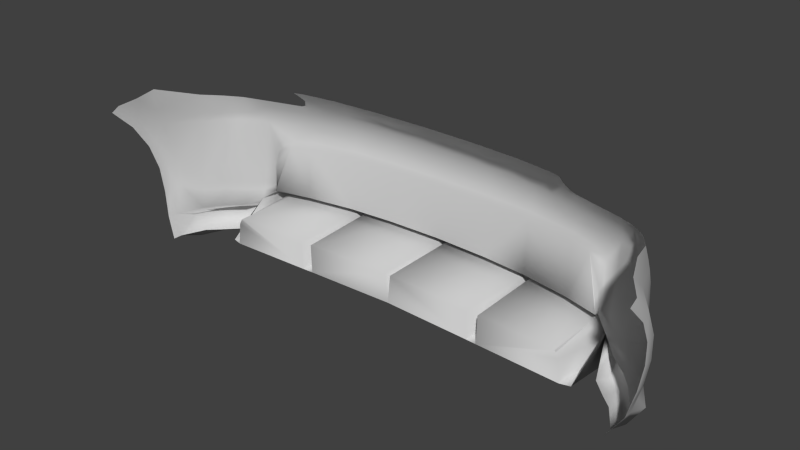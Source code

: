 # Source: sivy_1.blend  (saved by Blender 2.60.0; exported with 4.5.12 LTS)
import bpy
from mathutils import Matrix  # noqa: F401  (used for matrix-valued properties, if any)

bpy.ops.wm.read_factory_settings(use_empty=True)
scene = bpy.context.scene
scene.name = 'Scene'

# ---- collections
col_collection_1 = bpy.data.collections.new('Collection 1'); scene.collection.children.link(col_collection_1)

# ---- materials (node trees are filled in below, after node groups)
mat_01___default = bpy.data.materials.new('01___Default')
mat_01___default.alpha_threshold = 0.0
mat_01___default.use_transparent_shadow = False
mat_01___default.diffuse_color = (0.5882, 0.5882, 0.5882, 1.0)
mat_01___default.specular_color = (0.0, 0.0, 0.0)
mat_01___default.roughness = 0.5
mat_01___default.specular_intensity = 1.0
mat_01___default.line_color = (0.0, 0.0, 0.0, 1.0)

# ---- material node trees

# ---- world
world_world = bpy.data.worlds.new('World'); scene.world = world_world
world_world.color = (0.05088, 0.05088, 0.05088)
world_world.use_sun_shadow = False
world_world.sun_shadow_jitter_overblur = 0.0
world_world.cycles.sampling_method = 'MANUAL'
world_world.cycles.sample_map_resolution = 256

# ---- meshes
me_bumr02 = bpy.data.meshes.new('BumR02')
me_bumr02.from_pydata([(-0.6401, -0.2356, -2.066), (-0.6369, -0.2339, -2.054), (-0.5158, -0.2409, -2.096), (-0.327, -0.2692, -2.18), (-0.1903, -0.2694, -2.19), (-0.314, -0.2715, -1.891), (-0.009, -0.2719, -1.904), (-0.009, -0.2699, -2.196), (-0.6747, -0.3702, -1.886), (-0.6541, -0.3773, -2.029), (-0.6404, -0.3704, -1.877), (-0.6812, -0.3773, -2.017), (-0.6503, -0.3255, -2.08), (-0.6746, -0.3243, -2.068), (-0.6465, -0.2907, -2.098), (-0.6679, -0.2713, -2.095), (-0.6373, -0.2739, -2.11), (-0.655, -0.2516, -2.109), (-0.6191, -0.2689, -2.116), (-0.5343, -0.269, -2.139), (-0.6851, -0.2714, -2.038), (-0.3492, -0.241, -2.125), (-0.3484, -0.2411, -2.145), (-0.3501, -0.2519, -2.178), (-0.328, -0.2519, -2.18), (-0.3486, -0.2691, -2.178), (-0.3271, -0.3176, -2.162), (-0.5334, -0.2517, -2.139), (-0.1881, -0.252, -2.19), (0.0, -0.252, -2.196), (0.0, -0.2411, -2.145), (0.1881, -0.252, -2.19), (0.1881, -0.2411, -2.139), (0.3484, -0.2411, -2.145), (0.3492, -0.241, -2.125), (-0.1881, -0.2411, -2.139), (0.009, -0.2699, -2.196), (-0.009, -0.3239, -2.176), (0.009, -0.3239, -2.176), (-0.009, -0.3643, -2.146), (0.009, -0.3643, -2.146), (0.1903, -0.2694, -2.19), (0.328, -0.2519, -2.18), (0.3501, -0.2519, -2.178), (0.5158, -0.2409, -2.096), (0.5334, -0.2517, -2.139), (0.6401, -0.2356, -2.066), (0.655, -0.2516, -2.109), (0.6851, -0.2714, -2.038), (0.6679, -0.2713, -2.095), (0.3119, -0.3704, -1.891), (0.3488, -0.3658, -2.122), (0.3481, -0.3704, -1.889), (0.3272, -0.3659, -2.123), (0.3487, -0.3175, -2.16), (0.3271, -0.3176, -2.162), (0.3486, -0.2691, -2.178), (0.327, -0.2692, -2.18), (0.5343, -0.269, -2.139), (0.6404, -0.3704, -1.877), (0.6541, -0.3773, -2.029), (0.6747, -0.3702, -1.886), (0.6812, -0.3773, -2.017), (0.6503, -0.3255, -2.08), (0.6746, -0.3243, -2.068), (0.6465, -0.2907, -2.098), (0.6373, -0.2739, -2.11), (0.6191, -0.2689, -2.116), (0.0, -0.3705, -1.903), (-0.3119, -0.3704, -1.891), (-0.6328, -0.293, -1.878), (-0.6236, -0.2761, -1.878), (-0.6191, -0.2711, -1.878), (-0.3512, -0.2715, -1.889), (-0.3481, -0.3704, -1.889), (-0.3488, -0.3658, -2.122), (-0.3272, -0.3659, -2.123), (-0.3487, -0.3175, -2.16), (0.6369, -0.2339, -2.054), (0.314, -0.2715, -1.891), (0.009, -0.2719, -1.904), (0.6328, -0.293, -1.878), (0.6236, -0.2761, -1.878), (0.6191, -0.2711, -1.878), (0.3512, -0.2715, -1.889), (0.2468, -0.0871, -2.151), (0.2468, -0.2068, -2.151), (-0.2468, -0.0871, -2.151), (-0.2468, -0.2068, -2.151), (0.6366, -0.2289, -2.059), (0.5841, -0.061, -2.089), (0.6352, -0.1414, -2.062), (0.6292, -0.0933, -2.072), (0.6204, -0.0754, -2.078), (0.1881, -0.0492, -2.138), (0.1881, -0.2411, -2.139), (0.0, -0.0492, -2.142), (0.3492, -0.0491, -2.13), (0.5158, -0.0551, -2.106), (-0.3491, -0.0491, -2.13), (-0.3491, -0.241, -2.125), (-0.5158, -0.0551, -2.106), (-0.1881, -0.0492, -2.138), (-0.1881, -0.2411, -2.139), (0.0, -0.2411, -2.145), (-0.5841, -0.061, -2.089), (-0.6366, -0.2289, -2.059), (-0.6352, -0.1414, -2.062), (-0.6292, -0.0933, -2.072), (-0.6204, -0.0754, -2.078), (-0.642, -0.1378, -2.08), (-0.6326, -0.0861, -2.09), (-0.6406, -0.213, -2.07), (-0.5158, -0.0446, -2.124), (-0.3491, -0.0387, -2.148), (-0.1881, -0.0388, -2.156), (0.0, -0.0388, -2.16), (0.1881, -0.0388, -2.156), (-0.9451, 0.1153, -1.671), (-0.9457, 0.0265, -1.717), (-0.945, 0.1, -1.643), (-0.9458, 0.0516, -1.738), (-0.9382, -0.0566, -1.768), (-0.9382, -0.0507, -1.799), (-0.9276, -0.1416, -1.793), (-0.9276, -0.1418, -1.826), (-0.9134, -0.2274, -1.795), (-0.9134, -0.2276, -1.827), (-0.8931, -0.3131, -1.784), (-0.8931, -0.3133, -1.816), (-0.8513, -0.3777, -1.797), (-0.8032, -0.369, -1.869), (-0.8513, -0.3776, -1.766), (-0.9081, 0.1363, -1.716), (-0.9041, 0.0818, -1.777), (-0.9025, 0.0207, -1.815), (-0.8447, 0.0369, -1.933), (-0.8506, 0.0037, -1.933), (-0.8094, 0.0306, -1.992), (-0.81, 0.0034, -1.998), (-0.7787, 0.0281, -2.028), (-0.7791, 0.0032, -2.029), (-0.7404, 0.0018, -2.058), (-0.7412, -0.2127, -2.011), (-0.6889, -0.2123, -2.047), (-0.7407, -0.2446, -2.014), (-0.688, -0.2445, -2.051), (-0.7382, -0.2976, -1.992), (-0.715, -0.3666, -1.95), (-0.8857, 0.1582, -1.772), (-0.833, 0.1104, -1.918), (-0.8055, 0.1021, -1.963), (-0.7873, 0.098, -1.987), (-0.738, 0.0278, -2.057), (-0.6822, 0.027, -2.085), (-0.6822, 0.0, -2.086), (-0.5092, 0.0274, -2.126), (-0.5092, 0.0004, -2.127), (-0.3491, 0.0273, -2.155), (-0.3491, 0.0003, -2.155), (-0.188, 0.0272, -2.167), (-0.188, 0.0002, -2.166), (0.0, 0.0002, -2.169), (0.188, 0.0002, -2.166), (0.3491, 0.0003, -2.155), (0.3492, -0.0387, -2.148), (0.5092, 0.0004, -2.127), (0.5158, -0.0446, -2.124), (0.5841, -0.0506, -2.107), (-0.7388, 0.0938, -2.025), (-0.6842, 0.0581, -2.071), (-0.5054, 0.0604, -2.114), (-0.3491, 0.0605, -2.144), (-0.188, 0.0605, -2.157), (0.0, 0.0604, -2.16), (0.0, 0.0272, -2.17), (0.188, 0.0272, -2.167), (-0.6862, 0.0892, -2.052), (-0.5259, 0.0933, -2.09), (-0.5016, 0.0934, -2.096), (-0.3491, 0.0938, -2.124), (-0.4931, 0.1253, -2.072), (-0.3471, 0.165, -2.054), (-0.4654, 0.1634, -2.04), (-0.5084, 0.1009, -2.088), (-0.5841, -0.0506, -2.107), (-0.6204, -0.0645, -2.096), (-0.7976, -0.2149, -1.966), (-0.8452, -0.2183, -1.913), (-0.8983, -0.1359, -1.854), (-0.7975, -0.2425, -1.969), (-0.8441, -0.242, -1.911), (-0.894, -0.218, -1.851), (-0.7968, -0.3005, -1.943), (-0.8383, -0.3038, -1.898), (-0.7639, -0.3676, -1.903), (-0.188, 0.0938, -2.138), (-0.188, 0.1647, -2.064), (0.0, 0.0936, -2.141), (0.0, 0.1654, -2.067), (0.1879, 0.1647, -2.064), (0.188, 0.0938, -2.138), (0.3471, 0.165, -2.054), (0.3491, 0.0938, -2.124), (0.188, 0.0605, -2.157), (0.3491, 0.0273, -2.155), (0.3491, 0.0605, -2.144), (0.5092, 0.0274, -2.126), (0.6822, 0.0, -2.086), (0.6204, -0.0645, -2.096), (0.8513, -0.3776, -1.766), (0.8513, -0.3777, -1.797), (0.8931, -0.3131, -1.784), (0.8931, -0.3133, -1.816), (0.8032, -0.369, -1.869), (0.8383, -0.3038, -1.898), (0.7968, -0.3005, -1.943), (0.7975, -0.2425, -1.969), (0.7407, -0.2446, -2.014), (0.7412, -0.2127, -2.011), (0.6889, -0.2123, -2.047), (0.7404, 0.0018, -2.058), (0.6822, 0.027, -2.085), (0.5054, 0.0604, -2.114), (0.9134, -0.2276, -1.827), (0.9134, -0.2274, -1.795), (0.9276, -0.1418, -1.825), (0.9276, -0.1416, -1.793), (0.9382, -0.0507, -1.799), (0.9382, -0.0566, -1.768), (0.9458, 0.0516, -1.738), (0.9457, 0.0265, -1.717), (0.9451, 0.1153, -1.671), (0.945, 0.1, -1.643), (-0.502, 0.1622, -2.032), (0.6326, -0.0861, -2.09), (0.642, -0.1378, -2.08), (0.6406, -0.213, -2.07), (0.9081, 0.1363, -1.716), (0.9041, 0.0818, -1.777), (0.9025, 0.0207, -1.814), (0.8447, 0.0369, -1.933), (0.8506, 0.0037, -1.933), (0.8094, 0.0306, -1.992), (0.81, 0.0034, -1.998), (0.7787, 0.0281, -2.028), (0.7791, 0.0032, -2.029), (0.8857, 0.1582, -1.772), (0.833, 0.1104, -1.918), (0.738, 0.0278, -2.057), (0.7873, 0.098, -1.987), (0.8055, 0.1021, -1.963), (0.5084, 0.1009, -2.088), (0.5016, 0.0934, -2.096), (0.4931, 0.1253, -2.072), (0.5259, 0.0933, -2.09), (0.6842, 0.0581, -2.071), (0.4654, 0.1634, -2.04), (0.502, 0.1622, -2.032), (0.8983, -0.1359, -1.854), (0.8452, -0.2183, -1.913), (0.7976, -0.2149, -1.966), (0.894, -0.218, -1.851), (0.8441, -0.242, -1.911), (0.7388, 0.0938, -2.025), (0.6862, 0.0892, -2.052), (0.688, -0.2445, -2.051), (0.7382, -0.2976, -1.992), (0.7639, -0.3676, -1.903), (0.715, -0.3666, -1.95), (-0.8931, -0.347, -1.902), (-0.8513, -0.4114, -1.883), (0.3501, -0.2856, -2.264), (0.5334, -0.2854, -2.225), (-0.8032, -0.4027, -1.955), (-0.6191, -0.3026, -2.202), (-0.5343, -0.3027, -2.225), (0.8032, -0.4027, -1.955), (0.7639, -0.4013, -1.989), (0.009, -0.3036, -2.282), (0.009, -0.3576, -2.263), (0.3487, -0.3512, -2.246), (0.3486, -0.3028, -2.264), (-0.3486, -0.3028, -2.264), (0.6851, -0.3051, -2.124), (0.7382, -0.3313, -2.079), (0.1903, -0.3031, -2.276), (0.327, -0.3029, -2.266), (-0.8383, -0.3375, -1.985), (-0.655, -0.2853, -2.195), (-0.5334, -0.2854, -2.225), (-0.6465, -0.3244, -2.184), (-0.6373, -0.3076, -2.196), (-0.6851, -0.3051, -2.124), (-0.715, -0.4003, -2.036), (-0.328, -0.2856, -2.266), (-0.1881, -0.2857, -2.276), (0.5343, -0.3027, -2.225), (0.6191, -0.3026, -2.202), (0.655, -0.2853, -2.195), (0.6679, -0.305, -2.181), (-0.3501, -0.2856, -2.264), (-2.529e-08, -0.2857, -2.282), (0.7968, -0.3342, -2.029), (-0.3271, -0.3513, -2.248), (-0.3272, -0.3996, -2.209), (0.6746, -0.358, -2.154), (0.8513, -0.4114, -1.883), (0.8931, -0.347, -1.902), (-0.7382, -0.3313, -2.079), (0.8383, -0.3375, -1.985), (0.1881, -0.2857, -2.276), (0.328, -0.2856, -2.266), (0.3488, -0.3995, -2.208), (0.3272, -0.3996, -2.209), (0.3271, -0.3513, -2.248), (0.6812, -0.411, -2.103), (0.715, -0.4003, -2.036), (0.6541, -0.411, -2.115), (-0.3487, -0.3512, -2.246), (0.6503, -0.3592, -2.167), (-0.6503, -0.3592, -2.167), (-0.009, -0.3036, -2.282), (-0.009, -0.3576, -2.263), (-0.7639, -0.4013, -1.989), (-0.3488, -0.3995, -2.208), (-0.327, -0.3029, -2.266), (-0.6679, -0.305, -2.181), (-0.1903, -0.3031, -2.276), (-0.6812, -0.411, -2.103), (-0.6746, -0.358, -2.154), (-0.7968, -0.3342, -2.029), (0.6465, -0.3244, -2.184), (-0.6541, -0.411, -2.115), (-0.009, -0.398, -2.232), (0.009, -0.398, -2.232), (0.6373, -0.3076, -2.196)], [], [(0, 1, 2), (3, 4, 5), (4, 6, 5), (4, 7, 6), (8, 9, 10), (8, 11, 9), (8, 20, 11), (20, 13, 11), (20, 15, 13), (21, 22, 2), (22, 23, 2), (22, 24, 23), (20, 17, 15), (20, 0, 17), (0, 27, 17), (0, 2, 27), (2, 23, 27), (28, 30, 29), (30, 31, 29), (30, 32, 31), (32, 33, 31), (32, 34, 33), (24, 22, 28), (22, 35, 28), (22, 21, 35), (30, 28, 35), (31, 33, 42), (33, 43, 42), (33, 44, 43), (44, 45, 43), (44, 46, 45), (46, 47, 45), (46, 48, 47), (48, 49, 47), (50, 51, 52), (50, 53, 51), (59, 60, 61), (60, 62, 61), (62, 48, 61), (62, 64, 48), (64, 49, 48), (68, 69, 6), (69, 5, 6), (9, 12, 10), (12, 70, 10), (12, 14, 70), (14, 71, 70), (14, 16, 71), (16, 18, 71), (18, 72, 71), (18, 19, 72), (19, 25, 72), (73, 72, 25), (6, 7, 37), (74, 75, 69), (75, 76, 69), (71, 74, 70), (71, 72, 74), (72, 73, 74), (70, 74, 10), (74, 73, 77), (73, 25, 77), (69, 26, 5), (26, 3, 5), (75, 74, 77), (76, 26, 69), (68, 6, 39), (6, 37, 39), (78, 46, 44), (44, 33, 34), (79, 41, 57), (79, 80, 41), (80, 36, 41), (79, 50, 80), (50, 68, 80), (59, 63, 60), (59, 81, 63), (81, 65, 63), (81, 82, 65), (82, 66, 65), (82, 67, 66), (58, 83, 56), (58, 67, 83), (67, 82, 83), (83, 84, 56), (36, 80, 38), (83, 52, 84), (83, 82, 52), (82, 81, 52), (52, 81, 59), (52, 54, 84), (54, 56, 84), (57, 55, 79), (55, 50, 79), (52, 51, 54), (55, 53, 50), (38, 80, 40), (80, 68, 40), (85, 86, 87), (86, 88, 87), (89, 90, 91), (90, 92, 91), (90, 93, 92), (94, 95, 96), (94, 97, 95), (97, 34, 95), (97, 98, 34), (98, 44, 34), (98, 90, 44), (90, 78, 44), (90, 89, 78), (99, 100, 101), (99, 102, 100), (102, 103, 100), (102, 96, 103), (96, 104, 103), (96, 95, 104), (100, 2, 101), (2, 105, 101), (2, 1, 105), (1, 106, 105), (107, 105, 106), (107, 108, 105), (108, 109, 105), (108, 110, 111), (108, 107, 110), (107, 112, 110), (107, 106, 112), (101, 113, 99), (113, 114, 99), (99, 114, 102), (114, 115, 102), (115, 96, 102), (115, 116, 96), (116, 117, 96), (96, 117, 94), (0, 106, 1), (0, 112, 106), (118, 119, 120), (118, 121, 119), (121, 122, 119), (121, 123, 122), (123, 124, 122), (123, 125, 124), (125, 126, 124), (125, 127, 126), (127, 128, 126), (127, 129, 128), (129, 130, 128), (132, 128, 130), (133, 121, 118), (133, 134, 121), (134, 135, 121), (134, 136, 135), (136, 137, 135), (136, 138, 137), (138, 139, 137), (138, 140, 139), (140, 141, 139), (140, 142, 141), (142, 143, 141), (142, 144, 143), (144, 145, 143), (144, 146, 145), (146, 147, 145), (146, 20, 147), (149, 134, 133), (149, 150, 134), (150, 136, 134), (150, 138, 136), (151, 138, 150), (151, 152, 138), (152, 140, 138), (152, 153, 140), (153, 142, 140), (153, 154, 142), (154, 155, 142), (154, 156, 155), (156, 157, 155), (156, 158, 157), (158, 159, 157), (158, 160, 159), (160, 161, 159), (160, 162, 161), (162, 116, 161), (162, 163, 116), (163, 117, 116), (163, 164, 117), (164, 165, 117), (164, 166, 165), (166, 167, 165), (166, 168, 167), (169, 153, 152), (169, 170, 153), (170, 154, 153), (170, 171, 154), (171, 156, 154), (171, 172, 156), (172, 158, 156), (172, 173, 158), (173, 160, 158), (173, 174, 160), (174, 175, 160), (174, 176, 175), (176, 162, 175), (176, 163, 162), (177, 170, 169), (177, 178, 170), (178, 171, 170), (178, 179, 171), (179, 180, 171), (179, 181, 180), (181, 182, 180), (181, 183, 182), (178, 184, 179), (184, 181, 179), (162, 160, 175), (185, 157, 113), (157, 114, 113), (157, 159, 114), (159, 115, 114), (159, 161, 115), (161, 116, 115), (185, 155, 157), (185, 186, 155), (186, 111, 155), (146, 0, 20), (112, 0, 146), (146, 144, 112), (144, 110, 112), (144, 155, 110), (155, 111, 110), (144, 142, 155), (143, 187, 141), (187, 139, 141), (187, 188, 139), (188, 137, 139), (188, 189, 137), (189, 135, 137), (189, 123, 135), (123, 121, 135), (145, 190, 143), (190, 187, 143), (190, 191, 187), (191, 188, 187), (191, 192, 188), (192, 189, 188), (192, 125, 189), (125, 123, 189), (147, 193, 145), (193, 190, 145), (193, 194, 190), (194, 191, 190), (194, 192, 191), (125, 192, 127), (192, 129, 127), (192, 194, 129), (182, 196, 180), (182, 197, 196), (197, 198, 196), (197, 199, 198), (199, 200, 198), (200, 201, 198), (200, 202, 201), (202, 203, 201), (101, 185, 113), (101, 105, 185), (105, 186, 185), (105, 109, 186), (109, 111, 186), (109, 108, 111), (180, 172, 171), (180, 196, 172), (196, 173, 172), (196, 198, 173), (198, 174, 173), (198, 204, 174), (204, 176, 174), (204, 205, 176), (205, 164, 176), (205, 166, 164), (201, 204, 198), (201, 206, 204), (206, 205, 204), (206, 207, 205), (207, 166, 205), (207, 208, 166), (208, 168, 166), (208, 209, 168), (210, 211, 212), (211, 213, 212), (216, 217, 215), (216, 218, 217), (218, 219, 217), (218, 220, 219), (220, 221, 219), (220, 208, 221), (208, 222, 221), (208, 207, 222), (207, 223, 222), (207, 206, 223), (206, 203, 223), (206, 201, 203), (213, 224, 212), (224, 225, 212), (224, 226, 225), (226, 227, 225), (226, 228, 227), (228, 229, 227), (228, 230, 229), (230, 231, 229), (230, 232, 231), (232, 233, 231), (234, 183, 181), (235, 236, 92), (236, 91, 92), (236, 237, 91), (237, 89, 91), (98, 97, 167), (97, 165, 167), (97, 94, 165), (94, 117, 165), (89, 46, 78), (89, 237, 46), (232, 230, 238), (230, 239, 238), (230, 240, 239), (240, 241, 239), (240, 242, 241), (242, 243, 241), (242, 244, 243), (244, 245, 243), (244, 246, 245), (246, 221, 245), (246, 219, 221), (238, 239, 247), (239, 248, 247), (239, 241, 248), (241, 243, 248), (222, 249, 221), (249, 245, 221), (249, 250, 245), (250, 243, 245), (250, 251, 243), (251, 248, 243), (252, 253, 254), (252, 255, 253), (255, 223, 253), (255, 256, 223), (256, 222, 223), (256, 249, 222), (257, 254, 202), (254, 203, 202), (254, 253, 203), (253, 223, 203), (257, 258, 254), (228, 240, 230), (228, 259, 240), (259, 242, 240), (259, 260, 242), (260, 244, 242), (260, 261, 244), (261, 246, 244), (261, 219, 246), (226, 259, 228), (226, 262, 259), (262, 260, 259), (262, 263, 260), (263, 261, 260), (263, 217, 261), (217, 219, 261), (215, 262, 213), (262, 224, 213), (262, 226, 224), (217, 263, 215), (263, 262, 215), (176, 164, 163), (167, 168, 98), (168, 90, 98), (168, 209, 90), (209, 93, 90), (209, 235, 93), (235, 92, 93), (249, 264, 250), (249, 256, 264), (256, 265, 264), (256, 255, 265), (236, 220, 237), (220, 266, 237), (220, 218, 266), (218, 267, 266), (218, 216, 267), (236, 208, 220), (236, 235, 208), (235, 209, 208), (48, 266, 267), (48, 46, 266), (46, 237, 266), (130, 129, 270, 271), (43, 45, 273, 272), (131, 130, 271, 274), (19, 18, 275, 276), (214, 268, 278, 277), (36, 38, 280, 279), (56, 54, 281, 282), (25, 19, 276, 283), (48, 267, 285, 284), (57, 41, 286, 287), (129, 194, 288, 270), (17, 27, 290, 289), (16, 14, 291, 292), (20, 148, 294, 293), (24, 28, 296, 295), (67, 58, 297, 298), (47, 49, 300, 299), (27, 23, 301, 290), (28, 29, 302, 296), (267, 216, 303, 285), (26, 76, 305, 304), (49, 64, 306, 300), (213, 211, 307, 308), (147, 20, 293, 309), (216, 215, 310, 303), (31, 42, 312, 311), (51, 53, 314, 313), (53, 55, 315, 314), (64, 62, 316, 306), (29, 31, 311, 302), (269, 48, 284, 317), (62, 60, 318, 316), (211, 214, 277, 307), (77, 25, 283, 319), (41, 36, 279, 286), (58, 56, 282, 297), (55, 57, 287, 315), (60, 63, 320, 318), (23, 24, 295, 301), (45, 47, 299, 273), (14, 12, 321, 291), (37, 7, 322, 323), (195, 131, 274, 324), (18, 16, 292, 275), (76, 75, 325, 305), (42, 43, 272, 312), (3, 26, 304, 326), (54, 51, 313, 281), (15, 17, 289, 327), (7, 4, 328, 322), (215, 213, 308, 310), (268, 269, 317, 278), (11, 13, 330, 329), (75, 77, 319, 325), (193, 147, 309, 331), (63, 65, 332, 320), (12, 9, 333, 321), (13, 15, 327, 330), (40, 39, 334, 335), (39, 37, 323, 334), (66, 67, 298, 336), (38, 40, 335, 280), (148, 195, 324, 294), (194, 193, 331, 288), (65, 66, 336, 332), (9, 11, 329, 333), (4, 3, 326, 328), (317, 284, 285), (317, 285, 278), (303, 277, 278), (303, 278, 285), (277, 303, 310), (277, 310, 308), (307, 277, 308), (309, 294, 324), (331, 309, 324), (331, 324, 274), (288, 331, 274), (288, 274, 270), (293, 294, 309), (270, 274, 271), (319, 283, 304), (319, 304, 305), (325, 319, 305), (298, 297, 299), (336, 298, 299), (336, 299, 300), (332, 336, 300), (332, 300, 306), (320, 332, 306), (320, 306, 316), (318, 320, 316), (273, 299, 297), (272, 273, 297), (272, 297, 282), (312, 272, 282), (287, 286, 312), (287, 312, 282), (315, 287, 282), (315, 282, 281), (314, 315, 281), (314, 281, 313), (311, 312, 286), (302, 311, 286), (302, 286, 279), (280, 335, 334), (280, 334, 323), (279, 280, 323), (279, 323, 322), (302, 279, 322), (302, 322, 328), (296, 302, 328), (295, 296, 328), (295, 328, 326), (276, 289, 290), (276, 290, 301), (283, 276, 301), (326, 304, 283), (295, 326, 283), (295, 283, 301), (289, 276, 275), (289, 275, 292), (327, 289, 292), (327, 292, 291), (330, 327, 291), (330, 291, 321), (329, 330, 321), (329, 321, 333)])
me_bumr02.polygons.foreach_set('use_smooth', [1, 1, 1, 1, 1, 1, 1, 1, 1, 1, 1, 1, 1, 1, 1, 1, 1, 1, 1, 1, 1, 1, 1, 1, 1, 1, 1, 1, 1, 1, 1, 1, 1, 1, 1, 1, 1, 1, 1, 1, 1, 1, 1, 1, 1, 1, 1, 1, 1, 0, 1, 1, 1, 1, 1, 1, 1, 1, 1, 1, 1, 1, 1, 1, 1, 1, 1, 1, 1, 1, 1, 1, 1, 1, 1, 1, 1, 1, 1, 1, 1, 1, 1, 0, 1, 1, 1, 1, 1, 1, 1, 1, 1, 1, 1, 1, 1, 1, 1, 1, 1, 1, 1, 1, 1, 1, 1, 1, 1, 1, 0, 1, 1, 1, 1, 1, 1, 1, 1, 1, 0, 1, 1, 1, 1, 1, 1, 1, 1, 1, 1, 1, 1, 1, 1, 1, 1, 1, 1, 1, 1, 1, 1, 1, 1, 1, 1, 1, 1, 1, 1, 1, 1, 1, 1, 1, 1, 1, 1, 1, 1, 1, 1, 1, 1, 1, 1, 1, 1, 1, 1, 1, 1, 1, 1, 1, 1, 1, 1, 1, 1, 1, 1, 1, 1, 1, 1, 1, 1, 1, 1, 1, 1, 1, 1, 1, 1, 1, 1, 1, 1, 1, 1, 1, 1, 1, 1, 1, 1, 1, 1, 1, 1, 1, 1, 1, 1, 1, 1, 1, 1, 1, 1, 1, 1, 1, 1, 1, 1, 1, 1, 1, 1, 1, 1, 1, 1, 1, 1, 1, 1, 1, 1, 1, 1, 1, 1, 1, 1, 1, 1, 1, 1, 1, 1, 1, 1, 1, 1, 1, 1, 1, 1, 1, 1, 1, 1, 1, 1, 1, 1, 1, 1, 1, 1, 1, 1, 1, 1, 1, 1, 1, 1, 1, 1, 1, 1, 1, 1, 1, 1, 1, 1, 1, 1, 1, 1, 1, 1, 1, 1, 1, 1, 1, 1, 1, 1, 1, 1, 1, 1, 1, 1, 1, 1, 1, 1, 1, 1, 1, 1, 1, 1, 1, 1, 1, 1, 1, 1, 1, 1, 1, 1, 1, 1, 1, 1, 1, 1, 1, 1, 1, 1, 1, 1, 1, 1, 1, 1, 1, 1, 1, 1, 1, 1, 1, 1, 1, 1, 1, 1, 1, 1, 1, 1, 1, 1, 1, 1, 1, 1, 1, 1, 1, 1, 1, 1, 1, 1, 1, 1, 1, 1, 1, 1, 1, 1, 1, 1, 1, 1, 1, 1, 1, 1, 1, 1, 1, 1, 1, 1, 1, 1, 1, 1, 1, 1, 1, 1, 1, 1, 1, 1, 1, 1, 1, 1, 1, 1, 1, 1, 1, 1, 1, 1, 1, 1, 1, 1, 1, 1, 1, 1, 1, 1, 1, 1, 1, 1, 1, 1, 1, 1, 1, 1, 1, 1, 1, 1, 1, 1, 1, 1, 1, 1, 1, 1, 1, 1, 1, 1, 1, 1, 1, 1, 1, 1, 1, 1, 1, 1, 1, 1, 1, 1, 1, 1, 1, 1, 1, 1, 1, 1, 1, 1, 1, 1, 1, 1, 1, 1, 1, 1, 1, 1, 1, 1, 1, 1, 1, 1, 1, 1, 1, 1, 1, 1, 1, 1, 1, 1, 1, 1, 1, 1, 1, 1, 1, 1, 1, 1, 1, 1, 1, 1, 1])
_uv = me_bumr02.uv_layers.new(name='UVTex')
_uv.uv.foreach_set('vector', [0.8263, 0.6763, 0.8263, 0.6765, 0.8243, 0.6757, 0.8212, 0.6738, 0.8191, 0.6737, 0.8212, 0.6775, 0.8191, 0.6737, 0.8163, 0.6773, 0.8212, 0.6775, 0.8191, 0.6737, 0.8162, 0.6736, 0.8163, 0.6773, 0.8268, 0.6746, 0.8264, 0.6726, 0.8263, 0.6747, 0.8268, 0.6746, 0.8269, 0.6727, 0.8264, 0.6726, 0.8268, 0.6746, 0.827, 0.6756, 0.8269, 0.6727, 0.827, 0.6756, 0.8268, 0.6736, 0.8269, 0.6727, 0.827, 0.6756, 0.8267, 0.6748, 0.8268, 0.6736, 0.8216, 0.6754, 0.8216, 0.6751, 0.8243, 0.6757, 0.8216, 0.6751, 0.8216, 0.6744, 0.8243, 0.6757, 0.8216, 0.6751, 0.8213, 0.6743, 0.8216, 0.6744, 0.827, 0.6756, 0.8265, 0.6752, 0.8267, 0.6748, 0.827, 0.6756, 0.8263, 0.6763, 0.8265, 0.6752, 0.8263, 0.6763, 0.8246, 0.6748, 0.8265, 0.6752, 0.8263, 0.6763, 0.8243, 0.6757, 0.8246, 0.6748, 0.8243, 0.6757, 0.8216, 0.6744, 0.8246, 0.6748, 0.819, 0.6742, 0.8161, 0.6751, 0.816, 0.6741, 0.8161, 0.6751, 0.8131, 0.6742, 0.816, 0.6741, 0.8161, 0.6751, 0.8131, 0.6752, 0.8131, 0.6742, 0.8131, 0.6752, 0.8105, 0.6751, 0.8131, 0.6742, 0.8131, 0.6752, 0.8105, 0.6754, 0.8105, 0.6751, 0.8213, 0.6743, 0.8216, 0.6751, 0.819, 0.6742, 0.8216, 0.6751, 0.8191, 0.6752, 0.819, 0.6742, 0.8216, 0.6751, 0.8216, 0.6754, 0.8191, 0.6752, 0.8161, 0.6751, 0.819, 0.6742, 0.8191, 0.6752, 0.8131, 0.6742, 0.8105, 0.6751, 0.8108, 0.6744, 0.8105, 0.6751, 0.8105, 0.6744, 0.8108, 0.6744, 0.8105, 0.6751, 0.8079, 0.6758, 0.8105, 0.6744, 0.8079, 0.6758, 0.8076, 0.6749, 0.8105, 0.6744, 0.8079, 0.6758, 0.8059, 0.6763, 0.8076, 0.6749, 0.8059, 0.6763, 0.8057, 0.6753, 0.8076, 0.6749, 0.8059, 0.6763, 0.8052, 0.6756, 0.8057, 0.6753, 0.8052, 0.6756, 0.8054, 0.6749, 0.8057, 0.6753, 0.8111, 0.6746, 0.8104, 0.6718, 0.8105, 0.6746, 0.8111, 0.6746, 0.8108, 0.6717, 0.8104, 0.6718, 0.8059, 0.6748, 0.8056, 0.6726, 0.8053, 0.6747, 0.8056, 0.6726, 0.8052, 0.6728, 0.8053, 0.6747, 0.8052, 0.6728, 0.8052, 0.6756, 0.8053, 0.6747, 0.8052, 0.6728, 0.8053, 0.6737, 0.8052, 0.6756, 0.8053, 0.6737, 0.8054, 0.6749, 0.8052, 0.6756, 0.8161, 0.6744, 0.821, 0.6745, 0.8163, 0.6773, 0.821, 0.6745, 0.8212, 0.6775, 0.8163, 0.6773, 0.8264, 0.6726, 0.8264, 0.6734, 0.8263, 0.6747, 0.8264, 0.6734, 0.8262, 0.677, 0.8263, 0.6747, 0.8264, 0.6734, 0.8263, 0.6742, 0.8262, 0.677, 0.8263, 0.6742, 0.8261, 0.6775, 0.8262, 0.677, 0.8263, 0.6742, 0.8262, 0.6746, 0.8261, 0.6775, 0.8262, 0.6746, 0.8259, 0.6746, 0.8261, 0.6775, 0.8259, 0.6746, 0.826, 0.6776, 0.8261, 0.6775, 0.8259, 0.6746, 0.8246, 0.6744, 0.826, 0.6776, 0.8246, 0.6744, 0.8216, 0.6739, 0.826, 0.6776, 0.8217, 0.6775, 0.826, 0.6776, 0.8216, 0.6739, 0.8163, 0.6773, 0.8162, 0.6736, 0.8161, 0.6721, 0.8216, 0.6746, 0.8215, 0.6717, 0.821, 0.6745, 0.8215, 0.6717, 0.8212, 0.6717, 0.821, 0.6745, 0.8261, 0.6775, 0.8216, 0.6746, 0.8262, 0.677, 0.8261, 0.6775, 0.826, 0.6776, 0.8216, 0.6746, 0.826, 0.6776, 0.8217, 0.6775, 0.8216, 0.6746, 0.8262, 0.677, 0.8216, 0.6746, 0.8263, 0.6747, 0.8216, 0.6746, 0.8217, 0.6775, 0.8216, 0.6727, 0.8217, 0.6775, 0.8216, 0.6739, 0.8216, 0.6727, 0.821, 0.6745, 0.8212, 0.6726, 0.8212, 0.6775, 0.8212, 0.6726, 0.8212, 0.6738, 0.8212, 0.6775, 0.8215, 0.6717, 0.8216, 0.6746, 0.8216, 0.6727, 0.8212, 0.6717, 0.8212, 0.6726, 0.821, 0.6745, 0.8161, 0.6744, 0.8163, 0.6773, 0.8161, 0.6712, 0.8163, 0.6773, 0.8161, 0.6721, 0.8161, 0.6712, 0.806, 0.6765, 0.8059, 0.6763, 0.8079, 0.6758, 0.8079, 0.6758, 0.8105, 0.6751, 0.8105, 0.6754, 0.8112, 0.6775, 0.813, 0.6737, 0.8108, 0.6739, 0.8112, 0.6775, 0.816, 0.6773, 0.813, 0.6737, 0.816, 0.6773, 0.8159, 0.6736, 0.813, 0.6737, 0.8112, 0.6775, 0.8111, 0.6746, 0.816, 0.6773, 0.8111, 0.6746, 0.8161, 0.6744, 0.816, 0.6773, 0.8059, 0.6748, 0.8057, 0.6735, 0.8056, 0.6726, 0.8059, 0.6748, 0.8061, 0.677, 0.8057, 0.6735, 0.8061, 0.677, 0.8058, 0.6743, 0.8057, 0.6735, 0.8061, 0.677, 0.8062, 0.6775, 0.8058, 0.6743, 0.8062, 0.6775, 0.8059, 0.6746, 0.8058, 0.6743, 0.8062, 0.6775, 0.8062, 0.6747, 0.8059, 0.6746, 0.8075, 0.6744, 0.8063, 0.6777, 0.8105, 0.6739, 0.8075, 0.6744, 0.8062, 0.6747, 0.8063, 0.6777, 0.8062, 0.6747, 0.8062, 0.6775, 0.8063, 0.6777, 0.8063, 0.6777, 0.8106, 0.6775, 0.8105, 0.6739, 0.8159, 0.6736, 0.816, 0.6773, 0.8158, 0.6721, 0.8063, 0.6777, 0.8105, 0.6746, 0.8106, 0.6775, 0.8063, 0.6777, 0.8062, 0.6775, 0.8105, 0.6746, 0.8062, 0.6775, 0.8061, 0.677, 0.8105, 0.6746, 0.8105, 0.6746, 0.8061, 0.677, 0.8059, 0.6748, 0.8105, 0.6746, 0.8105, 0.6727, 0.8106, 0.6775, 0.8105, 0.6727, 0.8105, 0.6739, 0.8106, 0.6775, 0.8108, 0.6739, 0.8108, 0.6727, 0.8112, 0.6775, 0.8108, 0.6727, 0.8111, 0.6746, 0.8112, 0.6775, 0.8105, 0.6746, 0.8104, 0.6718, 0.8105, 0.6727, 0.8108, 0.6727, 0.8108, 0.6717, 0.8111, 0.6746, 0.8158, 0.6721, 0.816, 0.6773, 0.8158, 0.6712, 0.816, 0.6773, 0.8161, 0.6744, 0.8158, 0.6712, 0.5116, 0.0725, 0.5116, 0.007, 0.7271, 0.0729, 0.5116, 0.007, 0.7271, 0.0073, 0.7271, 0.0729, 0.249, 0.179, 0.2502, 0.1909, 0.249, 0.1852, 0.2502, 0.1909, 0.2492, 0.1886, 0.249, 0.1852, 0.2502, 0.1909, 0.2494, 0.1898, 0.2492, 0.1886, 0.2593, 0.1917, 0.2593, 0.1782, 0.2636, 0.1917, 0.2593, 0.1917, 0.2556, 0.1917, 0.2593, 0.1782, 0.2556, 0.1917, 0.2556, 0.1782, 0.2593, 0.1782, 0.2556, 0.1917, 0.2518, 0.1913, 0.2556, 0.1782, 0.2518, 0.1913, 0.2518, 0.1782, 0.2556, 0.1782, 0.2518, 0.1913, 0.2502, 0.1909, 0.2518, 0.1782, 0.2502, 0.1909, 0.249, 0.1787, 0.2518, 0.1782, 0.2502, 0.1909, 0.249, 0.179, 0.249, 0.1787, 0.2556, 0.1917, 0.2556, 0.1782, 0.2518, 0.1913, 0.2556, 0.1917, 0.2593, 0.1917, 0.2556, 0.1782, 0.2593, 0.1917, 0.2593, 0.1782, 0.2556, 0.1782, 0.2593, 0.1917, 0.2636, 0.1917, 0.2593, 0.1782, 0.2636, 0.1917, 0.2636, 0.1782, 0.2593, 0.1782, 0.2636, 0.1917, 0.2593, 0.1782, 0.2636, 0.1782, 0.2556, 0.1782, 0.2518, 0.1782, 0.2518, 0.1913, 0.2518, 0.1782, 0.2502, 0.1909, 0.2518, 0.1913, 0.2518, 0.1782, 0.249, 0.1787, 0.2502, 0.1909, 0.249, 0.1787, 0.249, 0.179, 0.2502, 0.1909, 0.249, 0.1852, 0.2502, 0.1909, 0.249, 0.179, 0.249, 0.1852, 0.2492, 0.1886, 0.2502, 0.1909, 0.2492, 0.1886, 0.2494, 0.1898, 0.2502, 0.1909, 0.5055, 0.1369, 0.4937, 0.1177, 0.5, 0.1415, 0.5055, 0.1369, 0.5021, 0.1092, 0.4937, 0.1177, 0.5021, 0.1092, 0.4905, 0.0853, 0.4937, 0.1177, 0.5021, 0.1092, 0.4996, 0.0768, 0.4905, 0.0853, 0.5513, 0.1512, 0.5479, 0.1578, 0.6135, 0.1489, 0.5479, 0.1578, 0.6135, 0.1584, 0.6135, 0.1489, 0.6135, 0.1489, 0.6135, 0.1584, 0.6658, 0.1498, 0.6135, 0.1584, 0.6657, 0.1592, 0.6658, 0.1498, 0.6657, 0.1592, 0.7174, 0.1498, 0.6658, 0.1498, 0.6657, 0.1592, 0.7177, 0.1592, 0.7174, 0.1498, 0.7177, 0.1592, 0.6657, 0.1592, 0.7174, 0.1498, 0.7174, 0.1498, 0.6657, 0.1592, 0.6658, 0.1498, 0.49, 0.0755, 0.4996, 0.0768, 0.499, 0.071, 0.49, 0.0755, 0.4905, 0.0853, 0.4996, 0.0768, 0.2646, 0.2266, 0.2804, 0.1906, 0.2524, 0.221, 0.2646, 0.2266, 0.2892, 0.2018, 0.2804, 0.1906, 0.2892, 0.2018, 0.3031, 0.1539, 0.2804, 0.1906, 0.2892, 0.2018, 0.3154, 0.1566, 0.3031, 0.1539, 0.3154, 0.1566, 0.3146, 0.1163, 0.3031, 0.1539, 0.3154, 0.1566, 0.3273, 0.1163, 0.3146, 0.1163, 0.3273, 0.1163, 0.3177, 0.0783, 0.3146, 0.1163, 0.3273, 0.1163, 0.3304, 0.0783, 0.3177, 0.0783, 0.3304, 0.0783, 0.3155, 0.0403, 0.3177, 0.0783, 0.3304, 0.0783, 0.3283, 0.0403, 0.3155, 0.0403, 0.3283, 0.0403, 0.324, 0.0117, 0.3155, 0.0403, 0.311, 0.0117, 0.3155, 0.0403, 0.324, 0.0117, 0.2862, 0.2385, 0.2892, 0.2018, 0.2646, 0.2266, 0.2862, 0.2385, 0.3105, 0.2152, 0.2892, 0.2018, 0.3105, 0.2152, 0.3257, 0.1883, 0.2892, 0.2018, 0.3105, 0.2152, 0.3819, 0.1957, 0.3257, 0.1883, 0.3819, 0.1957, 0.3808, 0.181, 0.3257, 0.1883, 0.3819, 0.1957, 0.4111, 0.193, 0.3808, 0.181, 0.4111, 0.193, 0.4133, 0.1809, 0.3808, 0.181, 0.4111, 0.193, 0.4315, 0.192, 0.4133, 0.1809, 0.4315, 0.192, 0.4317, 0.1809, 0.4133, 0.1809, 0.4315, 0.192, 0.4517, 0.1804, 0.4317, 0.1809, 0.4517, 0.1804, 0.4358, 0.0853, 0.4317, 0.1809, 0.4517, 0.1804, 0.4633, 0.0855, 0.4358, 0.0853, 0.4633, 0.0855, 0.4348, 0.07, 0.4358, 0.0853, 0.4633, 0.0855, 0.4628, 0.071, 0.4348, 0.07, 0.4628, 0.071, 0.43, 0.0476, 0.4348, 0.07, 0.4628, 0.071, 0.4612, 0.0593, 0.43, 0.0476, 0.3071, 0.2496, 0.3105, 0.2152, 0.2862, 0.2385, 0.3071, 0.2496, 0.3792, 0.2276, 0.3105, 0.2152, 0.3792, 0.2276, 0.3819, 0.1957, 0.3105, 0.2152, 0.3792, 0.2276, 0.4111, 0.193, 0.3819, 0.1957, 0.4016, 0.2246, 0.4111, 0.193, 0.3792, 0.2276, 0.4016, 0.2246, 0.4149, 0.2228, 0.4111, 0.193, 0.4149, 0.2228, 0.4315, 0.192, 0.4111, 0.193, 0.4149, 0.2228, 0.452, 0.1919, 0.4315, 0.192, 0.452, 0.1919, 0.4517, 0.1804, 0.4315, 0.192, 0.452, 0.1919, 0.4776, 0.1916, 0.4517, 0.1804, 0.4776, 0.1916, 0.478, 0.1796, 0.4517, 0.1804, 0.4776, 0.1916, 0.5505, 0.1919, 0.478, 0.1796, 0.5505, 0.1919, 0.5509, 0.1799, 0.478, 0.1796, 0.5505, 0.1919, 0.6136, 0.1919, 0.5509, 0.1799, 0.6136, 0.1919, 0.6136, 0.1799, 0.5509, 0.1799, 0.6136, 0.1919, 0.6656, 0.1919, 0.6136, 0.1799, 0.6656, 0.1919, 0.6656, 0.1799, 0.6136, 0.1799, 0.6656, 0.1919, 0.7177, 0.1799, 0.6656, 0.1799, 0.7177, 0.1799, 0.7177, 0.1592, 0.6656, 0.1799, 0.7177, 0.1799, 0.6656, 0.1799, 0.7177, 0.1592, 0.6656, 0.1799, 0.6657, 0.1592, 0.7177, 0.1592, 0.6656, 0.1799, 0.6136, 0.1799, 0.6657, 0.1592, 0.6136, 0.1799, 0.6135, 0.1584, 0.6657, 0.1592, 0.6136, 0.1799, 0.5509, 0.1799, 0.6135, 0.1584, 0.5509, 0.1799, 0.5479, 0.1578, 0.6135, 0.1584, 0.5509, 0.1799, 0.5222, 0.1569, 0.5479, 0.1578, 0.4406, 0.2203, 0.452, 0.1919, 0.4149, 0.2228, 0.4406, 0.2203, 0.4714, 0.2053, 0.452, 0.1919, 0.4714, 0.2053, 0.4776, 0.1916, 0.452, 0.1919, 0.4714, 0.2053, 0.547, 0.2064, 0.4776, 0.1916, 0.547, 0.2064, 0.5505, 0.1919, 0.4776, 0.1916, 0.547, 0.2064, 0.6135, 0.2066, 0.5505, 0.1919, 0.6135, 0.2066, 0.6136, 0.1919, 0.5505, 0.1919, 0.6135, 0.2066, 0.6657, 0.2066, 0.6136, 0.1919, 0.6657, 0.2066, 0.6656, 0.1919, 0.6136, 0.1919, 0.6657, 0.2066, 0.7177, 0.2065, 0.6656, 0.1919, 0.7177, 0.2065, 0.7177, 0.1919, 0.6656, 0.1919, 0.7177, 0.2065, 0.6656, 0.1919, 0.7177, 0.1919, 0.6656, 0.1919, 0.7177, 0.1799, 0.7177, 0.1919, 0.6656, 0.1919, 0.6656, 0.1799, 0.7177, 0.1799, 0.4653, 0.2184, 0.4714, 0.2053, 0.4406, 0.2203, 0.4653, 0.2184, 0.5348, 0.2192, 0.4714, 0.2053, 0.5348, 0.2192, 0.547, 0.2064, 0.4714, 0.2053, 0.5348, 0.2192, 0.5435, 0.221, 0.547, 0.2064, 0.5435, 0.221, 0.6133, 0.2213, 0.547, 0.2064, 0.5435, 0.221, 0.5418, 0.2357, 0.6133, 0.2213, 0.5418, 0.2357, 0.6126, 0.252, 0.6133, 0.2213, 0.5418, 0.2357, 0.5492, 0.2516, 0.6126, 0.252, 0.5348, 0.2192, 0.5395, 0.224, 0.5435, 0.221, 0.5395, 0.224, 0.5418, 0.2357, 0.5435, 0.221, 0.7177, 0.1799, 0.6656, 0.1919, 0.7177, 0.1919, 0.5222, 0.1569, 0.5509, 0.1799, 0.5479, 0.1578, 0.5509, 0.1799, 0.6135, 0.1584, 0.5479, 0.1578, 0.5509, 0.1799, 0.6136, 0.1799, 0.6135, 0.1584, 0.6136, 0.1799, 0.6657, 0.1592, 0.6135, 0.1584, 0.6136, 0.1799, 0.6656, 0.1799, 0.6657, 0.1592, 0.6656, 0.1799, 0.7177, 0.1592, 0.6657, 0.1592, 0.5222, 0.1569, 0.478, 0.1796, 0.5509, 0.1799, 0.5222, 0.1569, 0.507, 0.1503, 0.478, 0.1796, 0.507, 0.1503, 0.5, 0.1415, 0.478, 0.1796, 0.4628, 0.071, 0.49, 0.0755, 0.4612, 0.0593, 0.4905, 0.0853, 0.49, 0.0755, 0.4628, 0.071, 0.4628, 0.071, 0.4633, 0.0855, 0.4905, 0.0853, 0.4633, 0.0855, 0.4937, 0.1177, 0.4905, 0.0853, 0.4633, 0.0855, 0.478, 0.1796, 0.4937, 0.1177, 0.478, 0.1796, 0.5, 0.1415, 0.4937, 0.1177, 0.4633, 0.0855, 0.4517, 0.1804, 0.478, 0.1796, 0.4358, 0.0853, 0.4051, 0.0842, 0.4317, 0.1809, 0.4051, 0.0842, 0.4133, 0.1809, 0.4317, 0.1809, 0.4051, 0.0842, 0.375, 0.0826, 0.4133, 0.1809, 0.375, 0.0826, 0.3808, 0.181, 0.4133, 0.1809, 0.375, 0.0826, 0.3419, 0.119, 0.3808, 0.181, 0.3419, 0.119, 0.3257, 0.1883, 0.3808, 0.181, 0.3419, 0.119, 0.3154, 0.1566, 0.3257, 0.1883, 0.3154, 0.1566, 0.2892, 0.2018, 0.3257, 0.1883, 0.4348, 0.07, 0.4038, 0.0708, 0.4358, 0.0853, 0.4038, 0.0708, 0.4051, 0.0842, 0.4358, 0.0853, 0.4038, 0.0708, 0.3744, 0.0709, 0.4051, 0.0842, 0.3744, 0.0709, 0.375, 0.0826, 0.4051, 0.0842, 0.3744, 0.0709, 0.3417, 0.0826, 0.375, 0.0826, 0.3417, 0.0826, 0.3419, 0.119, 0.375, 0.0826, 0.3417, 0.0826, 0.3273, 0.1163, 0.3419, 0.119, 0.3273, 0.1163, 0.3154, 0.1566, 0.3419, 0.119, 0.43, 0.0476, 0.3969, 0.0462, 0.4348, 0.07, 0.3969, 0.0462, 0.4038, 0.0708, 0.4348, 0.07, 0.3969, 0.0462, 0.3709, 0.0447, 0.4038, 0.0708, 0.3709, 0.0447, 0.3744, 0.0709, 0.4038, 0.0708, 0.3709, 0.0447, 0.3417, 0.0826, 0.3744, 0.0709, 0.3273, 0.1163, 0.3417, 0.0826, 0.3304, 0.0783, 0.3417, 0.0826, 0.3283, 0.0403, 0.3304, 0.0783, 0.3417, 0.0826, 0.3709, 0.0447, 0.3283, 0.0403, 0.8623, 0.3193, 0.7808, 0.2762, 0.8612, 0.2761, 0.8623, 0.3193, 0.7806, 0.3191, 0.7808, 0.2762, 0.7806, 0.3191, 0.7044, 0.276, 0.7808, 0.2762, 0.7806, 0.3191, 0.7045, 0.3196, 0.7044, 0.276, 0.7045, 0.3196, 0.6262, 0.3191, 0.7044, 0.276, 0.6262, 0.3191, 0.626, 0.2762, 0.7044, 0.276, 0.6262, 0.3191, 0.546, 0.3193, 0.626, 0.2762, 0.546, 0.3193, 0.5471, 0.2761, 0.626, 0.2762, 0.5513, 0.1512, 0.5222, 0.1569, 0.5479, 0.1578, 0.5513, 0.1512, 0.5223, 0.1499, 0.5222, 0.1569, 0.5223, 0.1499, 0.507, 0.1503, 0.5222, 0.1569, 0.5223, 0.1499, 0.5108, 0.1444, 0.507, 0.1503, 0.5108, 0.1444, 0.5, 0.1415, 0.507, 0.1503, 0.5108, 0.1444, 0.5055, 0.1369, 0.5, 0.1415, 0.6133, 0.2213, 0.6135, 0.2066, 0.547, 0.2064, 0.6133, 0.2213, 0.6657, 0.2213, 0.6135, 0.2066, 0.6657, 0.2213, 0.6657, 0.2066, 0.6135, 0.2066, 0.6657, 0.2213, 0.7177, 0.2212, 0.6657, 0.2066, 0.7177, 0.2212, 0.7177, 0.2065, 0.6657, 0.2066, 0.7177, 0.2212, 0.6657, 0.2066, 0.7177, 0.2065, 0.6657, 0.2066, 0.6656, 0.1919, 0.7177, 0.2065, 0.6657, 0.2066, 0.6136, 0.1919, 0.6656, 0.1919, 0.6136, 0.1919, 0.6136, 0.1799, 0.6656, 0.1919, 0.6136, 0.1919, 0.5509, 0.1799, 0.6136, 0.1799, 0.6657, 0.2213, 0.6657, 0.2066, 0.7177, 0.2212, 0.6657, 0.2213, 0.6135, 0.2066, 0.6657, 0.2066, 0.6135, 0.2066, 0.6136, 0.1919, 0.6657, 0.2066, 0.6135, 0.2066, 0.5505, 0.1919, 0.6136, 0.1919, 0.5505, 0.1919, 0.5509, 0.1799, 0.6136, 0.1919, 0.5505, 0.1919, 0.478, 0.1796, 0.5509, 0.1799, 0.478, 0.1796, 0.5222, 0.1569, 0.5509, 0.1799, 0.478, 0.1796, 0.507, 0.1503, 0.5222, 0.1569, 0.311, 0.0117, 0.324, 0.0117, 0.3155, 0.0403, 0.324, 0.0117, 0.3283, 0.0403, 0.3155, 0.0403, 0.3969, 0.0462, 0.4038, 0.0708, 0.3709, 0.0447, 0.3969, 0.0462, 0.4348, 0.07, 0.4038, 0.0708, 0.4348, 0.07, 0.4358, 0.0853, 0.4038, 0.0708, 0.4348, 0.07, 0.4633, 0.0855, 0.4358, 0.0853, 0.4633, 0.0855, 0.4517, 0.1804, 0.4358, 0.0853, 0.4633, 0.0855, 0.478, 0.1796, 0.4517, 0.1804, 0.478, 0.1796, 0.4776, 0.1916, 0.4517, 0.1804, 0.478, 0.1796, 0.5505, 0.1919, 0.4776, 0.1916, 0.5505, 0.1919, 0.547, 0.2064, 0.4776, 0.1916, 0.5505, 0.1919, 0.6135, 0.2066, 0.547, 0.2064, 0.6135, 0.2066, 0.6133, 0.2213, 0.547, 0.2064, 0.6135, 0.2066, 0.6657, 0.2213, 0.6133, 0.2213, 0.3283, 0.0403, 0.3304, 0.0783, 0.3155, 0.0403, 0.3304, 0.0783, 0.3177, 0.0783, 0.3155, 0.0403, 0.3304, 0.0783, 0.3273, 0.1163, 0.3177, 0.0783, 0.3273, 0.1163, 0.3146, 0.1163, 0.3177, 0.0783, 0.3273, 0.1163, 0.3154, 0.1566, 0.3146, 0.1163, 0.3154, 0.1566, 0.3031, 0.1539, 0.3146, 0.1163, 0.3154, 0.1566, 0.2892, 0.2018, 0.3031, 0.1539, 0.2892, 0.2018, 0.2804, 0.1906, 0.3031, 0.1539, 0.2892, 0.2018, 0.2646, 0.2266, 0.2804, 0.1906, 0.2646, 0.2266, 0.2524, 0.221, 0.2804, 0.1906, 0.5246, 0.252, 0.5492, 0.2516, 0.5418, 0.2357, 0.5, 0.1415, 0.4937, 0.1177, 0.5055, 0.1369, 0.4937, 0.1177, 0.5021, 0.1092, 0.5055, 0.1369, 0.4937, 0.1177, 0.4905, 0.0853, 0.5021, 0.1092, 0.4905, 0.0853, 0.4996, 0.0768, 0.5021, 0.1092, 0.5513, 0.1512, 0.6135, 0.1489, 0.5479, 0.1578, 0.6135, 0.1489, 0.6135, 0.1584, 0.5479, 0.1578, 0.6135, 0.1489, 0.6658, 0.1498, 0.6135, 0.1584, 0.6658, 0.1498, 0.6657, 0.1592, 0.6135, 0.1584, 0.4996, 0.0768, 0.49, 0.0755, 0.499, 0.071, 0.4996, 0.0768, 0.4905, 0.0853, 0.49, 0.0755, 0.2646, 0.2266, 0.2892, 0.2018, 0.2862, 0.2385, 0.2892, 0.2018, 0.3105, 0.2152, 0.2862, 0.2385, 0.2892, 0.2018, 0.3257, 0.1883, 0.3105, 0.2152, 0.3257, 0.1883, 0.3819, 0.1957, 0.3105, 0.2152, 0.3257, 0.1883, 0.3808, 0.181, 0.3819, 0.1957, 0.3808, 0.181, 0.4111, 0.193, 0.3819, 0.1957, 0.3808, 0.181, 0.4133, 0.1809, 0.4111, 0.193, 0.4133, 0.1809, 0.4315, 0.192, 0.4111, 0.193, 0.4133, 0.1809, 0.4317, 0.1809, 0.4315, 0.192, 0.4317, 0.1809, 0.4517, 0.1804, 0.4315, 0.192, 0.4317, 0.1809, 0.4358, 0.0853, 0.4517, 0.1804, 0.2862, 0.2385, 0.3105, 0.2152, 0.3071, 0.2496, 0.3105, 0.2152, 0.3792, 0.2276, 0.3071, 0.2496, 0.3105, 0.2152, 0.3819, 0.1957, 0.3792, 0.2276, 0.3819, 0.1957, 0.4111, 0.193, 0.3792, 0.2276, 0.4776, 0.1916, 0.452, 0.1919, 0.4517, 0.1804, 0.452, 0.1919, 0.4315, 0.192, 0.4517, 0.1804, 0.452, 0.1919, 0.4149, 0.2228, 0.4315, 0.192, 0.4149, 0.2228, 0.4111, 0.193, 0.4315, 0.192, 0.4149, 0.2228, 0.4016, 0.2246, 0.4111, 0.193, 0.4016, 0.2246, 0.3792, 0.2276, 0.4111, 0.193, 0.5395, 0.224, 0.5435, 0.221, 0.5418, 0.2357, 0.5395, 0.224, 0.5348, 0.2192, 0.5435, 0.221, 0.5348, 0.2192, 0.547, 0.2064, 0.5435, 0.221, 0.5348, 0.2192, 0.4714, 0.2053, 0.547, 0.2064, 0.4714, 0.2053, 0.4776, 0.1916, 0.547, 0.2064, 0.4714, 0.2053, 0.452, 0.1919, 0.4776, 0.1916, 0.5492, 0.2516, 0.5418, 0.2357, 0.6126, 0.252, 0.5418, 0.2357, 0.6133, 0.2213, 0.6126, 0.252, 0.5418, 0.2357, 0.5435, 0.221, 0.6133, 0.2213, 0.5435, 0.221, 0.547, 0.2064, 0.6133, 0.2213, 0.5492, 0.2516, 0.5246, 0.252, 0.5418, 0.2357, 0.3154, 0.1566, 0.3257, 0.1883, 0.2892, 0.2018, 0.3154, 0.1566, 0.3419, 0.119, 0.3257, 0.1883, 0.3419, 0.119, 0.3808, 0.181, 0.3257, 0.1883, 0.3419, 0.119, 0.375, 0.0826, 0.3808, 0.181, 0.375, 0.0826, 0.4133, 0.1809, 0.3808, 0.181, 0.375, 0.0826, 0.4051, 0.0842, 0.4133, 0.1809, 0.4051, 0.0842, 0.4317, 0.1809, 0.4133, 0.1809, 0.4051, 0.0842, 0.4358, 0.0853, 0.4317, 0.1809, 0.3273, 0.1163, 0.3419, 0.119, 0.3154, 0.1566, 0.3273, 0.1163, 0.3417, 0.0826, 0.3419, 0.119, 0.3417, 0.0826, 0.375, 0.0826, 0.3419, 0.119, 0.3417, 0.0826, 0.3744, 0.0709, 0.375, 0.0826, 0.3744, 0.0709, 0.4051, 0.0842, 0.375, 0.0826, 0.3744, 0.0709, 0.4038, 0.0708, 0.4051, 0.0842, 0.4038, 0.0708, 0.4358, 0.0853, 0.4051, 0.0842, 0.3709, 0.0447, 0.3417, 0.0826, 0.3283, 0.0403, 0.3417, 0.0826, 0.3304, 0.0783, 0.3283, 0.0403, 0.3417, 0.0826, 0.3273, 0.1163, 0.3304, 0.0783, 0.4038, 0.0708, 0.3744, 0.0709, 0.3709, 0.0447, 0.3744, 0.0709, 0.3417, 0.0826, 0.3709, 0.0447, 0.6656, 0.1919, 0.6136, 0.1799, 0.6656, 0.1799, 0.5479, 0.1578, 0.5222, 0.1569, 0.5513, 0.1512, 0.5222, 0.1569, 0.5223, 0.1499, 0.5513, 0.1512, 0.5222, 0.1569, 0.507, 0.1503, 0.5223, 0.1499, 0.507, 0.1503, 0.5108, 0.1444, 0.5223, 0.1499, 0.507, 0.1503, 0.5, 0.1415, 0.5108, 0.1444, 0.5, 0.1415, 0.5055, 0.1369, 0.5108, 0.1444, 0.452, 0.1919, 0.4406, 0.2203, 0.4149, 0.2228, 0.452, 0.1919, 0.4714, 0.2053, 0.4406, 0.2203, 0.4714, 0.2053, 0.4653, 0.2184, 0.4406, 0.2203, 0.4714, 0.2053, 0.5348, 0.2192, 0.4653, 0.2184, 0.4937, 0.1177, 0.4633, 0.0855, 0.4905, 0.0853, 0.4633, 0.0855, 0.4628, 0.071, 0.4905, 0.0853, 0.4633, 0.0855, 0.4348, 0.07, 0.4628, 0.071, 0.4348, 0.07, 0.43, 0.0476, 0.4628, 0.071, 0.4348, 0.07, 0.3969, 0.0462, 0.43, 0.0476, 0.4937, 0.1177, 0.478, 0.1796, 0.4633, 0.0855, 0.4937, 0.1177, 0.5, 0.1415, 0.478, 0.1796, 0.5, 0.1415, 0.507, 0.1503, 0.478, 0.1796, 0.4612, 0.0593, 0.4628, 0.071, 0.43, 0.0476, 0.4612, 0.0593, 0.49, 0.0755, 0.4628, 0.071, 0.49, 0.0755, 0.4905, 0.0853, 0.4628, 0.071, 0.3283, 0.0403, 0.3667, 0.0157, 0.324, 0.0117, 0.0, 1.0, 0.8105, 0.6744, 0.8076, 0.6749, 0.8075, 0.6744, 0.0, 1.0, 0.3283, 0.0403, 0.3667, 0.0157, 0.324, 0.0117, 0.0, 1.0, 0.8265, 0.6752, 0.8246, 0.6744, 0.8259, 0.6746, 0.0, 1.0, 0.3969, 0.0462, 0.3667, 0.0157, 0.3893, 0.0164, 0.0, 1.0, 0.8159, 0.6736, 0.8158, 0.6721, 0.8161, 0.6721, 0.0, 1.0, 0.8108, 0.6727, 0.8105, 0.6739, 0.8105, 0.6727, 0.0, 1.0, 0.8216, 0.6739, 0.8246, 0.6744, 0.8216, 0.6744, 0.0, 1.0, 0.4205, 0.017, 0.4612, 0.0593, 0.43, 0.0476, 0.0, 1.0, 0.8108, 0.6739, 0.813, 0.6737, 0.8108, 0.6744, 0.0, 1.0, 0.3709, 0.0447, 0.3667, 0.0157, 0.3283, 0.0403, 0.0, 1.0, 0.8246, 0.6744, 0.8265, 0.6752, 0.8246, 0.6748, 0.0, 1.0, 0.8267, 0.6748, 0.8262, 0.6746, 0.8263, 0.6742, 0.0, 1.0, 0.4612, 0.0593, 0.4205, 0.017, 0.43, 0.0476, 0.0, 1.0, 0.8213, 0.6743, 0.819, 0.6742, 0.8191, 0.6737, 0.0, 1.0, 0.8062, 0.6747, 0.8075, 0.6744, 0.8057, 0.6753, 0.0, 1.0, 0.8059, 0.6746, 0.8057, 0.6753, 0.8054, 0.6749, 0.0, 1.0, 0.8246, 0.6744, 0.8246, 0.6748, 0.8216, 0.6744, 0.0, 1.0, 0.819, 0.6742, 0.816, 0.6741, 0.8191, 0.6737, 0.0, 1.0, 0.3969, 0.0462, 0.3893, 0.0164, 0.43, 0.0476, 0.0, 1.0, 0.8216, 0.6727, 0.8212, 0.6726, 0.8212, 0.6717, 0.0, 1.0, 0.8058, 0.6743, 0.8054, 0.6749, 0.8053, 0.6737, 0.0, 1.0, 0.324, 0.0117, 0.3667, 0.0157, 0.3283, 0.0403, 0.0, 1.0, 0.4612, 0.0593, 0.4205, 0.017, 0.43, 0.0476, 0.0, 1.0, 0.3667, 0.0157, 0.3969, 0.0462, 0.3709, 0.0447, 0.0, 1.0, 0.8131, 0.6742, 0.8108, 0.6744, 0.813, 0.6737, 0.0, 1.0, 0.8108, 0.6717, 0.8105, 0.6727, 0.8104, 0.6718, 0.0, 1.0, 0.8108, 0.6717, 0.8108, 0.6727, 0.8105, 0.6727, 0.0, 1.0, 0.8057, 0.6735, 0.8053, 0.6737, 0.8052, 0.6728, 0.0, 1.0, 0.816, 0.6741, 0.8131, 0.6742, 0.813, 0.6737, 0.0, 1.0, 0.4205, 0.017, 0.4612, 0.0593, 0.43, 0.0476, 0.0, 1.0, 0.8056, 0.6726, 0.8057, 0.6735, 0.8052, 0.6728, 0.0, 1.0, 0.324, 0.0117, 0.3667, 0.0157, 0.3283, 0.0403, 0.0, 1.0, 0.8216, 0.6727, 0.8216, 0.6739, 0.8212, 0.6726, 0.0, 1.0, 0.816, 0.6741, 0.813, 0.6737, 0.8159, 0.6736, 0.0, 1.0, 0.8105, 0.6744, 0.8075, 0.6744, 0.8105, 0.6739, 0.0, 1.0, 0.8108, 0.6727, 0.8108, 0.6739, 0.8105, 0.6739, 0.0, 1.0, 0.8056, 0.6726, 0.8057, 0.6735, 0.8052, 0.6728, 0.0, 1.0, 0.8213, 0.6743, 0.8216, 0.6739, 0.8216, 0.6744, 0.0, 1.0, 0.8076, 0.6749, 0.8057, 0.6753, 0.8075, 0.6744, 0.0, 1.0, 0.8268, 0.6736, 0.8263, 0.6742, 0.8264, 0.6734, 0.0, 1.0, 0.8159, 0.6736, 0.8161, 0.6721, 0.8162, 0.6736, 0.0, 1.0, 0.3969, 0.0462, 0.3893, 0.0164, 0.3667, 0.0157, 0.0, 1.0, 0.8265, 0.6752, 0.8259, 0.6746, 0.8262, 0.6746, 0.0, 1.0, 0.8215, 0.6717, 0.8216, 0.6727, 0.8212, 0.6717, 0.0, 1.0, 0.8108, 0.6744, 0.8105, 0.6744, 0.8105, 0.6739, 0.0, 1.0, 0.8212, 0.6738, 0.8212, 0.6726, 0.8216, 0.6739, 0.0, 1.0, 0.8108, 0.6717, 0.8105, 0.6727, 0.8104, 0.6718, 0.0, 1.0, 0.8267, 0.6748, 0.8265, 0.6752, 0.8262, 0.6746, 0.0, 1.0, 0.816, 0.6741, 0.8162, 0.6736, 0.8191, 0.6737, 0.0, 1.0, 0.3667, 0.0157, 0.3709, 0.0447, 0.3283, 0.0403, 0.0, 1.0, 0.4205, 0.017, 0.43, 0.0476, 0.3893, 0.0164, 0.0, 1.0, 0.8269, 0.6727, 0.8268, 0.6736, 0.8264, 0.6734, 0.0, 1.0, 0.8215, 0.6717, 0.8216, 0.6727, 0.8212, 0.6717, 0.0, 1.0, 0.3969, 0.0462, 0.43, 0.0476, 0.3893, 0.0164, 0.0, 1.0, 0.8057, 0.6735, 0.8058, 0.6743, 0.8053, 0.6737, 0.0, 1.0, 0.8269, 0.6727, 0.8264, 0.6734, 0.8264, 0.6726, 0.0, 1.0, 0.8268, 0.6736, 0.8267, 0.6748, 0.8263, 0.6742, 0.0, 1.0, 0.8158, 0.6721, 0.8158, 0.6712, 0.8161, 0.6712, 0.0, 1.0, 0.8158, 0.6721, 0.8161, 0.6712, 0.8161, 0.6721, 0.0, 1.0, 0.8059, 0.6746, 0.8062, 0.6747, 0.8057, 0.6753, 0.0, 1.0, 0.8158, 0.6721, 0.8158, 0.6712, 0.8161, 0.6712, 0.0, 1.0, 0.43, 0.0476, 0.4205, 0.017, 0.3893, 0.0164, 0.0, 1.0, 0.3709, 0.0447, 0.3969, 0.0462, 0.3667, 0.0157, 0.0, 1.0, 0.8058, 0.6743, 0.8059, 0.6746, 0.8054, 0.6749, 0.0, 1.0, 0.8269, 0.6727, 0.8264, 0.6734, 0.8264, 0.6726, 0.0, 1.0, 0.8213, 0.6743, 0.8191, 0.6737, 0.8212, 0.6738, 0.0, 1.0, 0.4205, 0.017, 0.4612, 0.0593, 0.43, 0.0476, 0.4205, 0.017, 0.43, 0.0476, 0.3893, 0.0164, 0.3969, 0.0462, 0.3667, 0.0157, 0.3893, 0.0164, 0.3969, 0.0462, 0.3893, 0.0164, 0.43, 0.0476, 0.3667, 0.0157, 0.3969, 0.0462, 0.3709, 0.0447, 0.3667, 0.0157, 0.3709, 0.0447, 0.3283, 0.0403, 0.324, 0.0117, 0.3667, 0.0157, 0.3283, 0.0403, 0.43, 0.0476, 0.4205, 0.017, 0.3893, 0.0164, 0.3969, 0.0462, 0.43, 0.0476, 0.3893, 0.0164, 0.3969, 0.0462, 0.3893, 0.0164, 0.3667, 0.0157, 0.3709, 0.0447, 0.3969, 0.0462, 0.3667, 0.0157, 0.3709, 0.0447, 0.3667, 0.0157, 0.3283, 0.0403, 0.4612, 0.0593, 0.4205, 0.017, 0.43, 0.0476, 0.3283, 0.0403, 0.3667, 0.0157, 0.324, 0.0117, 0.8216, 0.6727, 0.8216, 0.6739, 0.8212, 0.6726, 0.8216, 0.6727, 0.8212, 0.6726, 0.8212, 0.6717, 0.8215, 0.6717, 0.8216, 0.6727, 0.8212, 0.6717, 0.8062, 0.6747, 0.8075, 0.6744, 0.8057, 0.6753, 0.8059, 0.6746, 0.8062, 0.6747, 0.8057, 0.6753, 0.8059, 0.6746, 0.8057, 0.6753, 0.8054, 0.6749, 0.8058, 0.6743, 0.8059, 0.6746, 0.8054, 0.6749, 0.8058, 0.6743, 0.8054, 0.6749, 0.8053, 0.6737, 0.8057, 0.6735, 0.8058, 0.6743, 0.8053, 0.6737, 0.8057, 0.6735, 0.8053, 0.6737, 0.8052, 0.6728, 0.8056, 0.6726, 0.8057, 0.6735, 0.8052, 0.6728, 0.8076, 0.6749, 0.8057, 0.6753, 0.8075, 0.6744, 0.8105, 0.6744, 0.8076, 0.6749, 0.8075, 0.6744, 0.8105, 0.6744, 0.8075, 0.6744, 0.8105, 0.6739, 0.8108, 0.6744, 0.8105, 0.6744, 0.8105, 0.6739, 0.8108, 0.6739, 0.813, 0.6737, 0.8108, 0.6744, 0.8108, 0.6739, 0.8108, 0.6744, 0.8105, 0.6739, 0.8108, 0.6727, 0.8108, 0.6739, 0.8105, 0.6739, 0.8108, 0.6727, 0.8105, 0.6739, 0.8105, 0.6727, 0.8108, 0.6717, 0.8108, 0.6727, 0.8105, 0.6727, 0.8108, 0.6717, 0.8105, 0.6727, 0.8104, 0.6718, 0.8131, 0.6742, 0.8108, 0.6744, 0.813, 0.6737, 0.816, 0.6741, 0.8131, 0.6742, 0.813, 0.6737, 0.816, 0.6741, 0.813, 0.6737, 0.8159, 0.6736, 0.8158, 0.6721, 0.8158, 0.6712, 0.8161, 0.6712, 0.8158, 0.6721, 0.8161, 0.6712, 0.8161, 0.6721, 0.8159, 0.6736, 0.8158, 0.6721, 0.8161, 0.6721, 0.8159, 0.6736, 0.8161, 0.6721, 0.8162, 0.6736, 0.816, 0.6741, 0.8159, 0.6736, 0.8162, 0.6736, 0.816, 0.6741, 0.8162, 0.6736, 0.8191, 0.6737, 0.819, 0.6742, 0.816, 0.6741, 0.8191, 0.6737, 0.8213, 0.6743, 0.819, 0.6742, 0.8191, 0.6737, 0.8213, 0.6743, 0.8191, 0.6737, 0.8212, 0.6738, 0.8246, 0.6744, 0.8265, 0.6752, 0.8246, 0.6748, 0.8246, 0.6744, 0.8246, 0.6748, 0.8216, 0.6744, 0.8216, 0.6739, 0.8246, 0.6744, 0.8216, 0.6744, 0.8212, 0.6738, 0.8212, 0.6726, 0.8216, 0.6739, 0.8213, 0.6743, 0.8212, 0.6738, 0.8216, 0.6739, 0.8213, 0.6743, 0.8216, 0.6739, 0.8216, 0.6744, 0.8265, 0.6752, 0.8246, 0.6744, 0.8259, 0.6746, 0.8265, 0.6752, 0.8259, 0.6746, 0.8262, 0.6746, 0.8267, 0.6748, 0.8265, 0.6752, 0.8262, 0.6746, 0.8267, 0.6748, 0.8262, 0.6746, 0.8263, 0.6742, 0.8268, 0.6736, 0.8267, 0.6748, 0.8263, 0.6742, 0.8268, 0.6736, 0.8263, 0.6742, 0.8264, 0.6734, 0.8269, 0.6727, 0.8268, 0.6736, 0.8264, 0.6734, 0.8269, 0.6727, 0.8264, 0.6734, 0.8264, 0.6726])
me_bumr02.materials.append(mat_01___default)
me_bumr02.use_remesh_preserve_volume = False
me_bumr02.use_remesh_preserve_attributes = False
me_bumr02.use_mirror_vertex_groups = False
me_bumr02.update()
me_expip02 = bpy.data.meshes.new('ExPip02')
me_expip02.from_pydata([(-0.3123, -0.09464, -2.153), (-0.3217, -0.04877, -2.199), (-0.3011, -0.1309, -2.153), (-0.3126, -0.07883, -2.199), (-0.3123, -0.1672, -2.153), (-0.3217, -0.1094, -2.199), (0.3113, -0.1623, -2.152), (0.3177, -0.09932, -2.197), (0.3114, -0.09666, -2.153), (0.3179, -0.048, -2.198), (-0.3498, -0.03513, -2.202), (-0.3329, -0.0478, -2.202), (-0.3265, -0.06864, -2.202), (-0.3329, -0.08978, -2.202), (-0.3498, -0.103, -2.202), (-0.3064, -0.1052, -2.135), (-0.3391, -0.08116, -2.133), (-0.3807, -0.08134, -2.13), (-0.4163, -0.1063, -2.124), (-0.4296, -0.1476, -2.124), (-0.3065, -0.1837, -2.135), (-0.2937, -0.1446, -2.135), (-0.4163, -0.1888, -2.124), (-0.3806, -0.2112, -2.13), (-0.3391, -0.2095, -2.133), (0.3453, -0.03043, -2.201), (0.3452, -0.09085, -2.201), (0.3283, -0.08004, -2.201), (0.322, -0.06159, -2.201), (0.3284, -0.04272, -2.201), (0.4295, -0.1467, -2.124), (0.4162, -0.106, -2.124), (0.3806, -0.08156, -2.13), (0.339, -0.08201, -2.134), (0.3062, -0.1059, -2.135), (0.4162, -0.1876, -2.124), (0.3804, -0.2087, -2.13), (0.3389, -0.207, -2.132), (0.3063, -0.1821, -2.135), (0.2935, -0.1443, -2.135), (-0.3807, -0.08134, -2.13), (-0.4163, -0.1063, -2.124), (0.3283, -0.08004, -2.201), (0.322, -0.06159, -2.201), (0.3284, -0.04272, -2.201), (0.3453, -0.03043, -2.201), (0.3113, -0.1623, -2.152), (0.3177, -0.09932, -2.197), (-0.3123, -0.09464, -2.153), (-0.3064, -0.1052, -2.135), (-0.3065, -0.1837, -2.135), (-0.3391, -0.2095, -2.133), (0.3452, -0.09085, -2.201), (-0.3123, -0.1672, -2.153), (0.4162, -0.106, -2.124), (0.3806, -0.08156, -2.13), (0.3179, -0.048, -2.198), (0.339, -0.08201, -2.134), (0.3062, -0.1059, -2.135), (-0.4163, -0.1888, -2.124), (-0.3806, -0.2112, -2.13), (0.4162, -0.1876, -2.124), (0.3804, -0.2087, -2.13), (-0.4296, -0.1476, -2.124), (-0.3265, -0.06864, -2.202), (-0.3329, -0.08978, -2.202), (0.3063, -0.1821, -2.135), (-0.3329, -0.0478, -2.202), (0.3114, -0.09666, -2.153), (0.3389, -0.207, -2.132), (-0.3498, -0.103, -2.202), (-0.3217, -0.1094, -2.199), (0.4295, -0.1467, -2.124), (-0.3391, -0.08116, -2.133), (-0.3217, -0.04877, -2.199), (-0.3498, -0.03513, -2.202), (-0.3391, -0.08116, -2.133), (-0.3807, -0.08134, -2.13), (0.3114, -0.09666, -2.153), (0.3179, -0.048, -2.198), (-0.4163, -0.1888, -2.124), (-0.4296, -0.1476, -2.124), (0.3283, -0.08004, -2.201), (0.3452, -0.09085, -2.201), (-0.3217, -0.04877, -2.199), (-0.3123, -0.09464, -2.153), (-0.3498, -0.103, -2.202), (-0.3217, -0.1094, -2.199), (-0.3806, -0.2112, -2.13), (-0.3391, -0.2095, -2.133), (-0.3329, -0.0478, -2.202), (-0.3498, -0.03513, -2.202), (0.339, -0.08201, -2.134), (0.3806, -0.08156, -2.13), (0.4295, -0.1467, -2.124), (0.4162, -0.106, -2.124), (-0.3064, -0.1052, -2.135), (0.4162, -0.1876, -2.124), (-0.3123, -0.1672, -2.153), (-0.3329, -0.08978, -2.202), (0.3804, -0.2087, -2.13), (0.3389, -0.207, -2.132), (0.3063, -0.1821, -2.135), (0.3062, -0.1059, -2.135), (-0.3265, -0.06864, -2.202), (0.3113, -0.1623, -2.152), (-0.4163, -0.1063, -2.124), (0.3453, -0.03043, -2.201), (-0.3065, -0.1837, -2.135), (0.3177, -0.09932, -2.197), (0.3284, -0.04272, -2.201), (0.322, -0.06159, -2.201), (-0.3807, -0.08134, -2.13), (-0.4163, -0.1063, -2.124), (0.3283, -0.08004, -2.201), (0.322, -0.06159, -2.201), (0.3284, -0.04272, -2.201), (0.3453, -0.03043, -2.201), (0.3113, -0.1623, -2.152), (0.3177, -0.09932, -2.197), (-0.3123, -0.09464, -2.153), (-0.3064, -0.1052, -2.135), (-0.3391, -0.2095, -2.133), (-0.3065, -0.1837, -2.135), (0.3452, -0.09085, -2.201), (-0.3123, -0.1672, -2.153), (0.3806, -0.08156, -2.13), (0.4162, -0.106, -2.124), (0.3179, -0.048, -2.198), (0.339, -0.08201, -2.134), (0.3062, -0.1059, -2.135), (-0.4163, -0.1888, -2.124), (-0.3806, -0.2112, -2.13), (0.4162, -0.1876, -2.124), (0.3804, -0.2087, -2.13), (-0.4296, -0.1476, -2.124), (-0.3329, -0.08978, -2.202), (-0.3265, -0.06864, -2.202), (0.3063, -0.1821, -2.135), (-0.3329, -0.0478, -2.202), (0.3114, -0.09666, -2.153), (0.3389, -0.207, -2.132), (-0.3498, -0.103, -2.202), (-0.3217, -0.1094, -2.199), (0.4295, -0.1467, -2.124), (-0.3391, -0.08116, -2.133), (-0.3217, -0.04877, -2.199), (-0.3498, -0.03513, -2.202), (-0.3391, -0.08116, -2.133), (-0.3807, -0.08134, -2.13), (0.3179, -0.048, -2.198), (0.3114, -0.09666, -2.153), (-0.4296, -0.1476, -2.124), (-0.4163, -0.1888, -2.124), (0.3452, -0.09085, -2.201), (0.3283, -0.08004, -2.201), (-0.3217, -0.04877, -2.199), (-0.3123, -0.09464, -2.153), (-0.3217, -0.1094, -2.199), (-0.3498, -0.103, -2.202), (-0.3806, -0.2112, -2.13), (-0.3391, -0.2095, -2.133), (-0.3498, -0.03513, -2.202), (-0.3329, -0.0478, -2.202), (0.339, -0.08201, -2.134), (0.3806, -0.08156, -2.13), (0.4295, -0.1467, -2.124), (0.4162, -0.106, -2.124), (-0.3064, -0.1052, -2.135), (0.4162, -0.1876, -2.124), (-0.3123, -0.1672, -2.153), (-0.3329, -0.08978, -2.202), (0.3804, -0.2087, -2.13), (0.3389, -0.207, -2.132), (0.3063, -0.1821, -2.135), (0.3062, -0.1059, -2.135), (-0.3265, -0.06864, -2.202), (0.3113, -0.1623, -2.152), (-0.4163, -0.1063, -2.124), (0.3453, -0.03043, -2.201), (-0.3065, -0.1837, -2.135), (0.3177, -0.09932, -2.197), (0.3284, -0.04272, -2.201), (0.322, -0.06159, -2.201), (-0.3779, -0.07303, -2.153), (-0.3417, -0.07244, -2.153), (-0.3748, -0.03126, -2.199), (-0.3454, -0.03064, -2.199), (-0.3417, -0.1898, -2.153), (-0.3454, -0.1289, -2.199), (-0.3779, -0.1902, -2.153), (-0.3748, -0.1297, -2.199), (-0.4073, -0.1684, -2.153), (-0.3985, -0.1112, -2.199), (-0.4185, -0.1324, -2.153), (-0.4076, -0.08102, -2.199), (-0.4073, -0.09604, -2.153), (-0.3985, -0.05042, -2.199), (0.3769, -0.07401, -2.153), (0.4062, -0.09324, -2.152), (0.371, -0.02885, -2.198), (0.3945, -0.04327, -2.198), (0.4173, -0.1254, -2.152), (0.4035, -0.06863, -2.197), (0.4061, -0.1583, -2.151), (0.3943, -0.09503, -2.197), (0.3767, -0.1796, -2.151), (0.3706, -0.1125, -2.197), (0.3405, -0.1812, -2.152), (0.3413, -0.114, -2.197), (0.3408, -0.07523, -2.153), (0.3416, -0.0307, -2.198), (-0.3706, -0.03544, -2.202), (-0.3874, -0.09068, -2.202), (-0.3706, -0.1034, -2.203), (-0.3939, -0.06974, -2.202), (-0.3874, -0.04859, -2.202), (0.3661, -0.02948, -2.201), (0.3828, -0.04028, -2.201), (0.3892, -0.05879, -2.201), (0.3827, -0.07783, -2.201), (0.3659, -0.09006, -2.201), (0.3283, -0.08004, -2.201), (0.322, -0.06159, -2.201), (0.3284, -0.04272, -2.201), (0.3113, -0.1623, -2.152), (0.3177, -0.09932, -2.197), (0.3063, -0.1821, -2.135), (0.2935, -0.1443, -2.135), (0.3062, -0.1059, -2.135), (0.3114, -0.09666, -2.153), (0.3179, -0.048, -2.198), (0.3002, -0.13, -2.152), (0.3088, -0.07423, -2.198), (0.3284, -0.04272, -2.201), (0.3661, -0.02948, -2.201), (0.3452, -0.09085, -2.201), (0.3827, -0.07783, -2.201), (0.3892, -0.05879, -2.201), (0.3828, -0.04028, -2.201), (-0.3498, -0.03513, -2.202), (-0.3874, -0.04859, -2.202), (-0.3939, -0.06974, -2.202), (-0.3874, -0.09068, -2.202), (-0.3329, -0.08978, -2.202), (0.3283, -0.08004, -2.201), (0.322, -0.06159, -2.201), (-0.3265, -0.06864, -2.202), (-0.3329, -0.0478, -2.202)], [], [(0, 2, 1), (2, 3, 1), (2, 4, 3), (4, 5, 3), (1, 11, 10), (1, 3, 11), (3, 12, 11), (3, 5, 12), (5, 13, 12), (5, 14, 13), (0, 15, 2), (4, 2, 20), (2, 21, 20), (2, 15, 21), (9, 25, 29), (26, 7, 27), (18, 17, 40, 41), (27, 28, 43, 42), (28, 29, 44, 43), (29, 25, 45, 44), (6, 7, 47, 46), (15, 0, 48, 49), (20, 24, 51, 50), (7, 26, 52, 47), (4, 20, 50, 53), (32, 31, 54, 55), (25, 9, 56, 45), (34, 33, 57, 58), (23, 22, 59, 60), (35, 36, 62, 61), (19, 18, 41, 63), (12, 13, 65, 64), (38, 6, 46, 66), (11, 12, 64, 67), (8, 34, 58, 68), (37, 38, 66, 69), (36, 37, 69, 62), (13, 14, 70, 65), (5, 4, 53, 71), (30, 35, 61, 72), (16, 15, 49, 73), (31, 30, 72, 54), (33, 32, 55, 57), (1, 10, 75, 74), (10, 11, 67, 75), (24, 23, 60, 51), (14, 5, 71, 70), (0, 1, 74, 48), (26, 27, 42, 52), (22, 19, 63, 59), (9, 8, 68, 56), (17, 16, 73, 40), (40, 73, 76, 77), (56, 68, 78, 79), (59, 63, 81, 80), (52, 42, 82, 83), (48, 74, 84, 85), (70, 71, 87, 86), (51, 60, 88, 89), (75, 67, 90, 91), (74, 75, 91, 84), (57, 55, 93, 92), (54, 72, 94, 95), (73, 49, 96, 76), (72, 61, 97, 94), (71, 53, 98, 87), (65, 70, 86, 99), (62, 69, 101, 100), (69, 66, 102, 101), (68, 58, 103, 78), (67, 64, 104, 90), (66, 46, 105, 102), (64, 65, 99, 104), (63, 41, 106, 81), (61, 62, 100, 97), (60, 59, 80, 88), (58, 57, 92, 103), (45, 56, 79, 107), (55, 54, 95, 93), (53, 50, 108, 98), (47, 52, 83, 109), (50, 51, 89, 108), (49, 48, 85, 96), (46, 47, 109, 105), (44, 45, 107, 110), (43, 44, 110, 111), (42, 43, 111, 82), (41, 40, 77, 106), (106, 77, 112, 113), (82, 111, 115, 114), (111, 110, 116, 115), (110, 107, 117, 116), (105, 109, 119, 118), (96, 85, 120, 121), (108, 89, 122, 123), (109, 83, 124, 119), (98, 108, 123, 125), (93, 95, 127, 126), (107, 79, 128, 117), (103, 92, 129, 130), (88, 80, 131, 132), (97, 100, 134, 133), (81, 106, 113, 135), (104, 99, 136, 137), (102, 105, 118, 138), (90, 104, 137, 139), (78, 103, 130, 140), (101, 102, 138, 141), (100, 101, 141, 134), (99, 86, 142, 136), (87, 98, 125, 143), (94, 97, 133, 144), (76, 96, 121, 145), (95, 94, 144, 127), (92, 93, 126, 129), (84, 91, 147, 146), (91, 90, 139, 147), (89, 88, 132, 122), (86, 87, 143, 142), (85, 84, 146, 120), (83, 82, 114, 124), (80, 81, 135, 131), (79, 78, 140, 128), (77, 76, 145, 112), (112, 145, 148, 149), (128, 140, 151, 150), (131, 135, 152, 153), (124, 114, 155, 154), (120, 146, 156, 157), (142, 143, 158, 159), (122, 132, 160, 161), (147, 139, 163, 162), (146, 147, 162, 156), (129, 126, 165, 164), (127, 144, 166, 167), (145, 121, 168, 148), (144, 133, 169, 166), (143, 125, 170, 158), (136, 142, 159, 171), (134, 141, 173, 172), (141, 138, 174, 173), (140, 130, 175, 151), (139, 137, 176, 163), (138, 118, 177, 174), (137, 136, 171, 176), (135, 113, 178, 152), (133, 134, 172, 169), (132, 131, 153, 160), (130, 129, 164, 175), (117, 128, 150, 179), (126, 127, 167, 165), (125, 123, 180, 170), (119, 124, 154, 181), (123, 122, 161, 180), (121, 120, 157, 168), (118, 119, 181, 177), (116, 117, 179, 182), (115, 116, 182, 183), (114, 115, 183, 155), (113, 112, 149, 178), (184, 185, 186), (185, 187, 186), (185, 157, 187), (157, 156, 187), (170, 188, 158), (188, 189, 158), (188, 190, 189), (190, 191, 189), (190, 192, 191), (192, 193, 191), (192, 194, 193), (194, 195, 193), (194, 196, 195), (196, 197, 195), (196, 184, 197), (184, 186, 197), (198, 199, 200), (199, 201, 200), (199, 202, 201), (202, 203, 201), (202, 204, 203), (204, 205, 203), (204, 206, 205), (206, 207, 205), (206, 208, 207), (208, 209, 207), (208, 177, 209), (177, 181, 209), (151, 210, 150), (210, 211, 150), (210, 198, 211), (198, 200, 211), (186, 212, 197), (186, 187, 212), (187, 162, 212), (187, 156, 162), (159, 213, 171), (159, 214, 213), (214, 193, 213), (214, 191, 193), (193, 195, 213), (195, 215, 213), (195, 197, 215), (197, 216, 215), (197, 212, 216), (212, 162, 216), (189, 159, 158), (189, 191, 159), (191, 214, 159), (157, 185, 168), (185, 148, 168), (185, 184, 148), (184, 149, 148), (184, 196, 149), (196, 178, 149), (196, 152, 178), (170, 180, 188), (196, 194, 152), (194, 153, 152), (194, 192, 153), (192, 160, 153), (192, 190, 160), (190, 161, 160), (190, 188, 161), (188, 180, 161), (211, 179, 150), (211, 200, 179), (200, 217, 179), (200, 201, 217), (201, 218, 217), (201, 203, 218), (203, 219, 218), (203, 205, 219), (205, 220, 219), (205, 221, 220), (221, 154, 220), (221, 209, 154), (209, 181, 154), (182, 179, 217), (209, 221, 207), (221, 205, 207), (166, 199, 167), (199, 165, 167), (199, 198, 165), (198, 164, 165), (198, 210, 164), (210, 175, 164), (210, 151, 175), (166, 202, 199), (166, 169, 202), (169, 204, 202), (169, 172, 204), (172, 206, 204), (172, 173, 206), (173, 208, 206), (173, 174, 208), (174, 177, 208), (28, 27, 222, 223), (29, 28, 223, 224), (7, 6, 225, 226), (38, 39, 228, 227), (27, 7, 226, 222), (39, 34, 229, 228), (6, 38, 227, 225), (34, 8, 230, 229), (9, 29, 224, 231), (8, 9, 231, 230), (228, 229, 232), (228, 232, 227), (227, 232, 225), (230, 232, 229), (226, 233, 222), (233, 231, 224), (233, 224, 223), (222, 233, 223), (230, 231, 233), (232, 230, 233), (232, 233, 226), (225, 232, 226), (182, 217, 235, 234), (220, 154, 236, 237), (219, 220, 237, 238), (218, 219, 238, 239), (217, 218, 239, 235), (216, 162, 240, 241), (215, 216, 241, 242), (213, 215, 242, 243), (171, 213, 243, 244), (155, 183, 246, 245), (183, 182, 234, 246), (176, 171, 244, 247), (163, 176, 247, 248), (162, 163, 248, 240), (154, 155, 245, 236), (234, 235, 239), (246, 234, 239), (246, 239, 238), (236, 245, 237), (245, 246, 238), (237, 245, 238), (241, 240, 248), (242, 241, 248), (242, 248, 247), (242, 247, 244), (243, 242, 244)])
me_expip02.polygons.foreach_set('use_smooth', [True] * 305)
_uv = me_expip02.uv_layers.new(name='UVTex')
_uv.uv.foreach_set('vector', [0.2387, 0.8585, 0.2183, 0.8585, 0.2387, 0.8234, 0.2183, 0.8585, 0.2183, 0.8234, 0.2387, 0.8234, 0.2183, 0.8585, 0.2387, 0.8585, 0.2183, 0.8234, 0.2387, 0.8585, 0.2387, 0.8234, 0.2183, 0.8234, 0.2258, 0.7979, 0.2199, 0.7936, 0.211, 0.8001, 0.2258, 0.7979, 0.2306, 0.783, 0.2199, 0.7936, 0.2306, 0.783, 0.2233, 0.783, 0.2199, 0.7936, 0.2306, 0.783, 0.2258, 0.768, 0.2233, 0.783, 0.2258, 0.768, 0.2199, 0.7724, 0.2233, 0.783, 0.2258, 0.768, 0.211, 0.7658, 0.2199, 0.7724, 0.2146, 0.8603, 0.2146, 0.889, 0.2437, 0.8603, 0.2146, 0.8603, 0.2437, 0.8603, 0.2146, 0.889, 0.2437, 0.8603, 0.2437, 0.889, 0.2146, 0.889, 0.2437, 0.8603, 0.2146, 0.889, 0.2437, 0.889, 0.2258, 0.7979, 0.211, 0.8001, 0.2199, 0.7936, 0.211, 0.7658, 0.2258, 0.768, 0.2199, 0.7724, 0.2437, 0.8603, 0.2437, 0.889, 0.2146, 0.889, 0.0, 1.0, 0.2199, 0.7724, 0.2233, 0.783, 0.1877, 0.783, 0.0, 1.0, 0.2233, 0.783, 0.2199, 0.7936, 0.1911, 0.7936, 0.0, 1.0, 0.2199, 0.7936, 0.211, 0.8001, 0.2, 0.8001, 0.0, 1.0, 0.2387, 0.8585, 0.2387, 0.8234, 0.2183, 0.8234, 0.0, 1.0, 0.2146, 0.8603, 0.2437, 0.8603, 0.2146, 0.889, 0.0, 1.0, 0.2437, 0.8603, 0.2146, 0.889, 0.2437, 0.889, 0.0, 1.0, 0.2132, 0.7588, 0.2258, 0.768, 0.211, 0.7658, 0.0, 1.0, 0.2146, 0.8603, 0.2146, 0.889, 0.2437, 0.8603, 0.0, 1.0, 0.2437, 0.8603, 0.2146, 0.889, 0.2437, 0.889, 0.0, 1.0, 0.2132, 0.8072, 0.211, 0.8001, 0.2258, 0.7979, 0.0, 1.0, 0.2437, 0.8603, 0.2146, 0.889, 0.2437, 0.889, 0.0, 1.0, 0.2437, 0.8603, 0.2146, 0.889, 0.2437, 0.889, 0.0, 1.0, 0.2437, 0.889, 0.2146, 0.889, 0.2437, 0.8603, 0.0, 1.0, 0.2437, 0.8603, 0.2146, 0.889, 0.2437, 0.889, 0.0, 1.0, 0.1877, 0.783, 0.2233, 0.783, 0.2199, 0.7724, 0.0, 1.0, 0.2146, 0.889, 0.2146, 0.8603, 0.2437, 0.8603, 0.0, 1.0, 0.1877, 0.783, 0.2199, 0.7936, 0.2233, 0.783, 0.0, 1.0, 0.2437, 0.8603, 0.2146, 0.8603, 0.2146, 0.889, 0.0, 1.0, 0.2437, 0.889, 0.2146, 0.889, 0.2437, 0.8603, 0.0, 1.0, 0.2146, 0.889, 0.2437, 0.889, 0.2146, 0.8603, 0.0, 1.0, 0.211, 0.7658, 0.1911, 0.7724, 0.2199, 0.7724, 0.0, 1.0, 0.2387, 0.8585, 0.2183, 0.8585, 0.2387, 0.8234, 0.0, 1.0, 0.2146, 0.889, 0.2437, 0.889, 0.2146, 0.8603, 0.0, 1.0, 0.2437, 0.8603, 0.2437, 0.889, 0.2146, 0.889, 0.0, 1.0, 0.2146, 0.889, 0.2437, 0.8603, 0.2437, 0.889, 0.0, 1.0, 0.2146, 0.8603, 0.2437, 0.889, 0.2146, 0.889, 0.0, 1.0, 0.2132, 0.8072, 0.2258, 0.7979, 0.211, 0.8001, 0.0, 1.0, 0.1911, 0.7936, 0.211, 0.8001, 0.2199, 0.7936, 0.0, 1.0, 0.2146, 0.8603, 0.2437, 0.889, 0.2146, 0.889, 0.0, 1.0, 0.2132, 0.7588, 0.211, 0.7658, 0.2258, 0.768, 0.0, 1.0, 0.2387, 0.8585, 0.2387, 0.8234, 0.2183, 0.8234, 0.0, 1.0, 0.211, 0.7658, 0.2199, 0.7724, 0.1911, 0.7724, 0.0, 1.0, 0.2146, 0.8603, 0.2437, 0.889, 0.2146, 0.889, 0.0, 1.0, 0.2387, 0.8585, 0.2183, 0.8585, 0.2387, 0.8234, 0.0, 1.0, 0.2146, 0.8603, 0.2146, 0.889, 0.2437, 0.889, 0.0, 1.0, 0.2146, 0.8603, 0.2146, 0.889, 0.2437, 0.889, 0.0, 1.0, 0.2387, 0.8585, 0.2183, 0.8585, 0.2387, 0.8234, 0.0, 1.0, 0.2146, 0.8603, 0.2437, 0.889, 0.2146, 0.889, 0.0, 1.0, 0.211, 0.7658, 0.2199, 0.7724, 0.1911, 0.7724, 0.0, 1.0, 0.2387, 0.8585, 0.2387, 0.8234, 0.2183, 0.8234, 0.0, 1.0, 0.2132, 0.7588, 0.211, 0.7658, 0.2258, 0.768, 0.0, 1.0, 0.2146, 0.8603, 0.2437, 0.889, 0.2146, 0.889, 0.0, 1.0, 0.1911, 0.7936, 0.211, 0.8001, 0.2199, 0.7936, 0.0, 1.0, 0.2132, 0.8072, 0.2258, 0.7979, 0.211, 0.8001, 0.0, 1.0, 0.2146, 0.8603, 0.2437, 0.889, 0.2146, 0.889, 0.0, 1.0, 0.2146, 0.889, 0.2437, 0.8603, 0.2437, 0.889, 0.0, 1.0, 0.2437, 0.8603, 0.2437, 0.889, 0.2146, 0.889, 0.0, 1.0, 0.2146, 0.889, 0.2437, 0.889, 0.2146, 0.8603, 0.0, 1.0, 0.2387, 0.8585, 0.2183, 0.8585, 0.2387, 0.8234, 0.0, 1.0, 0.211, 0.7658, 0.1911, 0.7724, 0.2199, 0.7724, 0.0, 1.0, 0.2146, 0.889, 0.2437, 0.889, 0.2146, 0.8603, 0.0, 1.0, 0.2437, 0.889, 0.2146, 0.889, 0.2437, 0.8603, 0.0, 1.0, 0.2437, 0.8603, 0.2146, 0.8603, 0.2146, 0.889, 0.0, 1.0, 0.1877, 0.783, 0.2199, 0.7936, 0.2233, 0.783, 0.0, 1.0, 0.2146, 0.889, 0.2146, 0.8603, 0.2437, 0.8603, 0.0, 1.0, 0.1877, 0.783, 0.2233, 0.783, 0.2199, 0.7724, 0.0, 1.0, 0.2437, 0.8603, 0.2146, 0.889, 0.2437, 0.889, 0.0, 1.0, 0.2437, 0.889, 0.2146, 0.889, 0.2437, 0.8603, 0.0, 1.0, 0.2437, 0.8603, 0.2146, 0.889, 0.2437, 0.889, 0.0, 1.0, 0.2437, 0.8603, 0.2146, 0.889, 0.2437, 0.889, 0.0, 1.0, 0.2132, 0.8072, 0.211, 0.8001, 0.2258, 0.7979, 0.0, 1.0, 0.2437, 0.8603, 0.2146, 0.889, 0.2437, 0.889, 0.0, 1.0, 0.2146, 0.8603, 0.2146, 0.889, 0.2437, 0.8603, 0.0, 1.0, 0.2132, 0.7588, 0.2258, 0.768, 0.211, 0.7658, 0.0, 1.0, 0.2437, 0.8603, 0.2146, 0.889, 0.2437, 0.889, 0.0, 1.0, 0.2146, 0.8603, 0.2437, 0.8603, 0.2146, 0.889, 0.0, 1.0, 0.2387, 0.8585, 0.2387, 0.8234, 0.2183, 0.8234, 0.0, 1.0, 0.2199, 0.7936, 0.211, 0.8001, 0.2, 0.8001, 0.0, 1.0, 0.2233, 0.783, 0.2199, 0.7936, 0.1911, 0.7936, 0.0, 1.0, 0.2199, 0.7724, 0.2233, 0.783, 0.1877, 0.783, 0.0, 1.0, 0.2437, 0.8603, 0.2437, 0.889, 0.2146, 0.889, 0.0, 1.0, 0.2437, 0.8603, 0.2437, 0.889, 0.2146, 0.889, 0.0, 1.0, 0.2199, 0.7724, 0.2233, 0.783, 0.1877, 0.783, 0.0, 1.0, 0.2233, 0.783, 0.2199, 0.7936, 0.1911, 0.7936, 0.0, 1.0, 0.2199, 0.7936, 0.211, 0.8001, 0.2, 0.8001, 0.0, 1.0, 0.2387, 0.8585, 0.2387, 0.8234, 0.2183, 0.8234, 0.0, 1.0, 0.2146, 0.8603, 0.2437, 0.8603, 0.2146, 0.889, 0.0, 1.0, 0.2437, 0.8603, 0.2146, 0.889, 0.2437, 0.889, 0.0, 1.0, 0.2132, 0.7588, 0.2258, 0.768, 0.211, 0.7658, 0.0, 1.0, 0.2146, 0.8603, 0.2146, 0.889, 0.2437, 0.8603, 0.0, 1.0, 0.2437, 0.8603, 0.2146, 0.889, 0.2437, 0.889, 0.0, 1.0, 0.2132, 0.8072, 0.211, 0.8001, 0.2258, 0.7979, 0.0, 1.0, 0.2437, 0.8603, 0.2146, 0.889, 0.2437, 0.889, 0.0, 1.0, 0.2437, 0.8603, 0.2146, 0.889, 0.2437, 0.889, 0.0, 1.0, 0.2437, 0.889, 0.2146, 0.889, 0.2437, 0.8603, 0.0, 1.0, 0.2437, 0.8603, 0.2146, 0.889, 0.2437, 0.889, 0.0, 1.0, 0.1877, 0.783, 0.2233, 0.783, 0.2199, 0.7724, 0.0, 1.0, 0.2146, 0.889, 0.2146, 0.8603, 0.2437, 0.8603, 0.0, 1.0, 0.1877, 0.783, 0.2199, 0.7936, 0.2233, 0.783, 0.0, 1.0, 0.2437, 0.8603, 0.2146, 0.8603, 0.2146, 0.889, 0.0, 1.0, 0.2437, 0.889, 0.2146, 0.889, 0.2437, 0.8603, 0.0, 1.0, 0.2146, 0.889, 0.2437, 0.889, 0.2146, 0.8603, 0.0, 1.0, 0.211, 0.7658, 0.1911, 0.7724, 0.2199, 0.7724, 0.0, 1.0, 0.2387, 0.8585, 0.2183, 0.8585, 0.2387, 0.8234, 0.0, 1.0, 0.2146, 0.889, 0.2437, 0.889, 0.2146, 0.8603, 0.0, 1.0, 0.2437, 0.8603, 0.2437, 0.889, 0.2146, 0.889, 0.0, 1.0, 0.2146, 0.889, 0.2437, 0.8603, 0.2437, 0.889, 0.0, 1.0, 0.2146, 0.8603, 0.2437, 0.889, 0.2146, 0.889, 0.0, 1.0, 0.2132, 0.8072, 0.2258, 0.7979, 0.211, 0.8001, 0.0, 1.0, 0.1911, 0.7936, 0.211, 0.8001, 0.2199, 0.7936, 0.0, 1.0, 0.2146, 0.8603, 0.2437, 0.889, 0.2146, 0.889, 0.0, 1.0, 0.2132, 0.7588, 0.211, 0.7658, 0.2258, 0.768, 0.0, 1.0, 0.2387, 0.8585, 0.2387, 0.8234, 0.2183, 0.8234, 0.0, 1.0, 0.211, 0.7658, 0.2199, 0.7724, 0.1911, 0.7724, 0.0, 1.0, 0.2146, 0.8603, 0.2437, 0.889, 0.2146, 0.889, 0.0, 1.0, 0.2387, 0.8585, 0.2183, 0.8585, 0.2387, 0.8234, 0.0, 1.0, 0.2146, 0.8603, 0.2146, 0.889, 0.2437, 0.889, 0.0, 1.0, 0.2146, 0.8603, 0.2146, 0.889, 0.2437, 0.889, 0.0, 1.0, 0.2387, 0.8585, 0.2183, 0.8585, 0.2387, 0.8234, 0.0, 1.0, 0.2146, 0.8603, 0.2437, 0.889, 0.2146, 0.889, 0.0, 1.0, 0.211, 0.7658, 0.2199, 0.7724, 0.1911, 0.7724, 0.0, 1.0, 0.2387, 0.8585, 0.2387, 0.8234, 0.2183, 0.8234, 0.0, 1.0, 0.2132, 0.7588, 0.211, 0.7658, 0.2258, 0.768, 0.0, 1.0, 0.2146, 0.8603, 0.2437, 0.889, 0.2146, 0.889, 0.0, 1.0, 0.1911, 0.7936, 0.211, 0.8001, 0.2199, 0.7936, 0.0, 1.0, 0.2132, 0.8072, 0.2258, 0.7979, 0.211, 0.8001, 0.0, 1.0, 0.2146, 0.8603, 0.2437, 0.889, 0.2146, 0.889, 0.0, 1.0, 0.2146, 0.889, 0.2437, 0.8603, 0.2437, 0.889, 0.0, 1.0, 0.2437, 0.8603, 0.2437, 0.889, 0.2146, 0.889, 0.0, 1.0, 0.2146, 0.889, 0.2437, 0.889, 0.2146, 0.8603, 0.0, 1.0, 0.2387, 0.8585, 0.2183, 0.8585, 0.2387, 0.8234, 0.0, 1.0, 0.211, 0.7658, 0.1911, 0.7724, 0.2199, 0.7724, 0.0, 1.0, 0.2146, 0.889, 0.2437, 0.889, 0.2146, 0.8603, 0.0, 1.0, 0.2437, 0.889, 0.2146, 0.889, 0.2437, 0.8603, 0.0, 1.0, 0.2437, 0.8603, 0.2146, 0.8603, 0.2146, 0.889, 0.0, 1.0, 0.1877, 0.783, 0.2199, 0.7936, 0.2233, 0.783, 0.0, 1.0, 0.2146, 0.889, 0.2146, 0.8603, 0.2437, 0.8603, 0.0, 1.0, 0.1877, 0.783, 0.2233, 0.783, 0.2199, 0.7724, 0.0, 1.0, 0.2437, 0.8603, 0.2146, 0.889, 0.2437, 0.889, 0.0, 1.0, 0.2437, 0.889, 0.2146, 0.889, 0.2437, 0.8603, 0.0, 1.0, 0.2437, 0.8603, 0.2146, 0.889, 0.2437, 0.889, 0.0, 1.0, 0.2437, 0.8603, 0.2146, 0.889, 0.2437, 0.889, 0.0, 1.0, 0.2132, 0.8072, 0.211, 0.8001, 0.2258, 0.7979, 0.0, 1.0, 0.2437, 0.8603, 0.2146, 0.889, 0.2437, 0.889, 0.0, 1.0, 0.2146, 0.8603, 0.2146, 0.889, 0.2437, 0.8603, 0.0, 1.0, 0.2132, 0.7588, 0.2258, 0.768, 0.211, 0.7658, 0.0, 1.0, 0.2437, 0.8603, 0.2146, 0.889, 0.2437, 0.889, 0.0, 1.0, 0.2146, 0.8603, 0.2437, 0.8603, 0.2146, 0.889, 0.0, 1.0, 0.2387, 0.8585, 0.2387, 0.8234, 0.2183, 0.8234, 0.0, 1.0, 0.2199, 0.7936, 0.211, 0.8001, 0.2, 0.8001, 0.0, 1.0, 0.2233, 0.783, 0.2199, 0.7936, 0.1911, 0.7936, 0.0, 1.0, 0.2199, 0.7724, 0.2233, 0.783, 0.1877, 0.783, 0.0, 1.0, 0.2437, 0.8603, 0.2437, 0.889, 0.2146, 0.889, 0.0, 1.0, 0.2387, 0.8585, 0.2183, 0.8585, 0.2387, 0.8234, 0.2183, 0.8585, 0.2183, 0.8234, 0.2387, 0.8234, 0.2183, 0.8585, 0.2387, 0.8585, 0.2183, 0.8234, 0.2387, 0.8585, 0.2387, 0.8234, 0.2183, 0.8234, 0.2387, 0.8585, 0.2183, 0.8585, 0.2387, 0.8234, 0.2183, 0.8585, 0.2183, 0.8234, 0.2387, 0.8234, 0.2183, 0.8585, 0.2387, 0.8585, 0.2183, 0.8234, 0.2387, 0.8585, 0.2387, 0.8234, 0.2183, 0.8234, 0.2387, 0.8585, 0.2183, 0.8585, 0.2387, 0.8234, 0.2183, 0.8585, 0.2183, 0.8234, 0.2387, 0.8234, 0.2183, 0.8585, 0.2387, 0.8585, 0.2183, 0.8234, 0.2387, 0.8585, 0.2387, 0.8234, 0.2183, 0.8234, 0.2387, 0.8585, 0.2183, 0.8585, 0.2387, 0.8234, 0.2183, 0.8585, 0.2183, 0.8234, 0.2387, 0.8234, 0.2183, 0.8585, 0.2387, 0.8585, 0.2183, 0.8234, 0.2387, 0.8585, 0.2387, 0.8234, 0.2183, 0.8234, 0.2387, 0.8585, 0.2183, 0.8585, 0.2387, 0.8234, 0.2183, 0.8585, 0.2183, 0.8234, 0.2387, 0.8234, 0.2183, 0.8585, 0.2387, 0.8585, 0.2183, 0.8234, 0.2387, 0.8585, 0.2387, 0.8234, 0.2183, 0.8234, 0.2387, 0.8585, 0.2183, 0.8585, 0.2387, 0.8234, 0.2183, 0.8585, 0.2183, 0.8234, 0.2387, 0.8234, 0.2183, 0.8585, 0.2387, 0.8585, 0.2183, 0.8234, 0.2387, 0.8585, 0.2387, 0.8234, 0.2183, 0.8234, 0.2387, 0.8585, 0.2183, 0.8585, 0.2387, 0.8234, 0.2183, 0.8585, 0.2183, 0.8234, 0.2387, 0.8234, 0.2183, 0.8585, 0.2387, 0.8585, 0.2183, 0.8234, 0.2387, 0.8585, 0.2387, 0.8234, 0.2183, 0.8234, 0.2387, 0.8585, 0.2183, 0.8585, 0.2387, 0.8234, 0.2183, 0.8585, 0.2183, 0.8234, 0.2387, 0.8234, 0.2183, 0.8585, 0.2387, 0.8585, 0.2183, 0.8234, 0.2387, 0.8585, 0.2387, 0.8234, 0.2183, 0.8234, 0.1978, 0.8072, 0.2, 0.8001, 0.1852, 0.7979, 0.1978, 0.8072, 0.2132, 0.8072, 0.2, 0.8001, 0.2132, 0.8072, 0.211, 0.8001, 0.2, 0.8001, 0.2132, 0.8072, 0.2258, 0.7979, 0.211, 0.8001, 0.211, 0.7658, 0.1911, 0.7724, 0.2199, 0.7724, 0.211, 0.7658, 0.2, 0.7658, 0.1911, 0.7724, 0.2, 0.7658, 0.1852, 0.768, 0.1911, 0.7724, 0.2, 0.7658, 0.1978, 0.7588, 0.1852, 0.768, 0.1852, 0.768, 0.1804, 0.783, 0.1911, 0.7724, 0.1804, 0.783, 0.1877, 0.783, 0.1911, 0.7724, 0.1804, 0.783, 0.1852, 0.7979, 0.1877, 0.783, 0.1852, 0.7979, 0.1911, 0.7936, 0.1877, 0.783, 0.1852, 0.7979, 0.2, 0.8001, 0.1911, 0.7936, 0.2, 0.8001, 0.211, 0.8001, 0.1911, 0.7936, 0.2132, 0.7588, 0.211, 0.7658, 0.2258, 0.768, 0.2132, 0.7588, 0.1978, 0.7588, 0.211, 0.7658, 0.1978, 0.7588, 0.2, 0.7658, 0.211, 0.7658, 0.2146, 0.8603, 0.2437, 0.8603, 0.2146, 0.889, 0.2437, 0.8603, 0.2437, 0.889, 0.2146, 0.889, 0.2437, 0.8603, 0.2146, 0.8603, 0.2437, 0.889, 0.2146, 0.8603, 0.2146, 0.889, 0.2437, 0.889, 0.2146, 0.8603, 0.2437, 0.8603, 0.2146, 0.889, 0.2437, 0.8603, 0.2437, 0.889, 0.2146, 0.889, 0.2437, 0.8603, 0.2146, 0.889, 0.2437, 0.889, 0.2146, 0.8603, 0.2146, 0.889, 0.2437, 0.8603, 0.2437, 0.8603, 0.2146, 0.8603, 0.2146, 0.889, 0.2146, 0.8603, 0.2437, 0.889, 0.2146, 0.889, 0.2146, 0.8603, 0.2437, 0.8603, 0.2437, 0.889, 0.2437, 0.8603, 0.2146, 0.889, 0.2437, 0.889, 0.2437, 0.8603, 0.2146, 0.8603, 0.2146, 0.889, 0.2146, 0.8603, 0.2437, 0.889, 0.2146, 0.889, 0.2146, 0.8603, 0.2437, 0.8603, 0.2437, 0.889, 0.2437, 0.8603, 0.2146, 0.889, 0.2437, 0.889, 0.2132, 0.8072, 0.211, 0.8001, 0.2258, 0.7979, 0.2132, 0.8072, 0.1978, 0.8072, 0.211, 0.8001, 0.1978, 0.8072, 0.2, 0.8001, 0.211, 0.8001, 0.1978, 0.8072, 0.1852, 0.7979, 0.2, 0.8001, 0.1852, 0.7979, 0.1911, 0.7936, 0.2, 0.8001, 0.1852, 0.7979, 0.1804, 0.783, 0.1911, 0.7936, 0.1804, 0.783, 0.1877, 0.783, 0.1911, 0.7936, 0.1804, 0.783, 0.1852, 0.768, 0.1877, 0.783, 0.1852, 0.768, 0.1911, 0.7724, 0.1877, 0.783, 0.1852, 0.768, 0.2, 0.7658, 0.1911, 0.7724, 0.2, 0.7658, 0.211, 0.7658, 0.1911, 0.7724, 0.2, 0.7658, 0.2132, 0.7588, 0.211, 0.7658, 0.2132, 0.7588, 0.2258, 0.768, 0.211, 0.7658, 0.2199, 0.7936, 0.211, 0.8001, 0.2, 0.8001, 0.2132, 0.7588, 0.2, 0.7658, 0.1978, 0.7588, 0.2, 0.7658, 0.1852, 0.768, 0.1978, 0.7588, 0.2146, 0.889, 0.2437, 0.8603, 0.2437, 0.889, 0.2437, 0.8603, 0.2146, 0.889, 0.2437, 0.889, 0.2437, 0.8603, 0.2146, 0.8603, 0.2146, 0.889, 0.2146, 0.8603, 0.2437, 0.889, 0.2146, 0.889, 0.2146, 0.8603, 0.2437, 0.8603, 0.2437, 0.889, 0.2437, 0.8603, 0.2146, 0.889, 0.2437, 0.889, 0.2437, 0.8603, 0.2146, 0.8603, 0.2146, 0.889, 0.2146, 0.889, 0.2146, 0.8603, 0.2437, 0.8603, 0.2146, 0.889, 0.2437, 0.889, 0.2146, 0.8603, 0.2437, 0.889, 0.2437, 0.8603, 0.2146, 0.8603, 0.2437, 0.889, 0.2146, 0.889, 0.2437, 0.8603, 0.2146, 0.889, 0.2146, 0.8603, 0.2437, 0.8603, 0.2146, 0.889, 0.2437, 0.889, 0.2146, 0.8603, 0.2437, 0.889, 0.2437, 0.8603, 0.2146, 0.8603, 0.2437, 0.889, 0.2146, 0.889, 0.2437, 0.8603, 0.2146, 0.889, 0.2146, 0.8603, 0.2437, 0.8603, 0.2199, 0.7724, 0.2306, 0.783, 0.2233, 0.783, 0.0, 1.0, 0.2306, 0.783, 0.2199, 0.7936, 0.2233, 0.783, 0.0, 1.0, 0.2387, 0.8585, 0.2183, 0.8585, 0.2387, 0.8234, 0.0, 1.0, 0.2437, 0.889, 0.2437, 0.8603, 0.2146, 0.889, 0.0, 1.0, 0.2258, 0.768, 0.2306, 0.783, 0.2199, 0.7724, 0.0, 1.0, 0.2437, 0.889, 0.2146, 0.889, 0.2437, 0.8603, 0.0, 1.0, 0.2146, 0.889, 0.2437, 0.8603, 0.2146, 0.8603, 0.0, 1.0, 0.2146, 0.8603, 0.2437, 0.8603, 0.2146, 0.889, 0.0, 1.0, 0.2306, 0.783, 0.2258, 0.7979, 0.2199, 0.7936, 0.0, 1.0, 0.2387, 0.8585, 0.2387, 0.8234, 0.2183, 0.8234, 0.0, 1.0, 0.2437, 0.889, 0.2146, 0.889, 0.2437, 0.8603, 0.2437, 0.889, 0.2437, 0.8603, 0.2146, 0.889, 0.2146, 0.889, 0.2437, 0.8603, 0.2146, 0.8603, 0.2146, 0.8603, 0.2437, 0.8603, 0.2146, 0.889, 0.2258, 0.768, 0.2306, 0.783, 0.2199, 0.7724, 0.2306, 0.783, 0.2258, 0.7979, 0.2199, 0.7936, 0.2306, 0.783, 0.2199, 0.7936, 0.2233, 0.783, 0.2199, 0.7724, 0.2306, 0.783, 0.2233, 0.783, 0.2387, 0.8585, 0.2387, 0.8234, 0.2183, 0.8234, 0.2183, 0.8585, 0.2387, 0.8585, 0.2183, 0.8234, 0.2183, 0.8585, 0.2183, 0.8234, 0.2387, 0.8234, 0.2387, 0.8585, 0.2183, 0.8585, 0.2387, 0.8234, 0.2199, 0.7936, 0.2, 0.8001, 0.1911, 0.7936, 0.0, 1.0, 0.211, 0.7658, 0.2199, 0.7724, 0.1911, 0.7724, 0.0, 1.0, 0.1911, 0.7724, 0.2199, 0.7724, 0.1877, 0.783, 0.0, 1.0, 0.2233, 0.783, 0.1911, 0.7936, 0.1877, 0.783, 0.0, 1.0, 0.2199, 0.7936, 0.2, 0.8001, 0.1911, 0.7936, 0.0, 1.0, 0.1911, 0.7936, 0.211, 0.8001, 0.2199, 0.7936, 0.0, 1.0, 0.1877, 0.783, 0.1911, 0.7936, 0.2199, 0.7936, 0.0, 1.0, 0.1911, 0.7724, 0.1877, 0.783, 0.2199, 0.7724, 0.0, 1.0, 0.1911, 0.7724, 0.1877, 0.783, 0.2199, 0.7724, 0.0, 1.0, 0.2199, 0.7724, 0.2233, 0.783, 0.1877, 0.783, 0.0, 1.0, 0.2233, 0.783, 0.2199, 0.7936, 0.1911, 0.7936, 0.0, 1.0, 0.1877, 0.783, 0.2233, 0.783, 0.2199, 0.7724, 0.0, 1.0, 0.1877, 0.783, 0.2199, 0.7936, 0.2233, 0.783, 0.0, 1.0, 0.1911, 0.7936, 0.211, 0.8001, 0.2199, 0.7936, 0.0, 1.0, 0.211, 0.7658, 0.2199, 0.7724, 0.1911, 0.7724, 0.0, 1.0, 0.2199, 0.7936, 0.2, 0.8001, 0.1911, 0.7936, 0.2233, 0.783, 0.2199, 0.7936, 0.1911, 0.7936, 0.2233, 0.783, 0.1911, 0.7936, 0.1877, 0.783, 0.211, 0.7658, 0.2199, 0.7724, 0.1911, 0.7724, 0.2199, 0.7724, 0.2233, 0.783, 0.1877, 0.783, 0.1911, 0.7724, 0.2199, 0.7724, 0.1877, 0.783, 0.1911, 0.7936, 0.211, 0.8001, 0.2199, 0.7936, 0.1877, 0.783, 0.1911, 0.7936, 0.2199, 0.7936, 0.1877, 0.783, 0.2199, 0.7936, 0.2233, 0.783, 0.1877, 0.783, 0.2233, 0.783, 0.2199, 0.7724, 0.1911, 0.7724, 0.1877, 0.783, 0.2199, 0.7724])
me_expip02.materials.append(mat_01___default)
me_expip02.use_remesh_preserve_volume = False
me_expip02.use_remesh_preserve_attributes = False
me_expip02.use_mirror_vertex_groups = False
me_expip02.update()

# ---- objects
ob_mesh_017 = bpy.data.objects.new('Mesh.017', me_bumr02)
ob_mesh_010 = bpy.data.objects.new('Mesh.010', me_expip02)

# ---- transforms, parenting, visibility, modifiers, constraints
ob_mesh_017.location = (0.0, 0.0, 0.01271)
ob_mesh_017.rotation_euler = (1.571, -0.0, 0.0)
ob_mesh_017.lineart.crease_threshold = 0.0
ob_mesh_010.location = (0.0, 0.0, 0.01271)
ob_mesh_010.rotation_euler = (1.571, -0.0, 0.0)
ob_mesh_010.lineart.crease_threshold = 0.0

# ---- collection membership
col_collection_1.objects.link(ob_mesh_017)
col_collection_1.objects.link(ob_mesh_010)

# ---- scene / render settings (as saved in the file)
scene.frame_start = 1; scene.frame_end = 250; scene.frame_set(1)
scene.render.engine = 'BLENDER_EEVEE_NEXT'
scene.render.image_settings.color_mode = 'RGB'
scene.render.image_settings.compression = 90
scene.render.resolution_percentage = 50
scene.render.dither_intensity = 0.0
scene.render.bake_margin = 2
scene.render.bake_bias = 0.0
scene.cycles.use_denoising = False
scene.cycles.samples = 10
scene.cycles.sampling_pattern = 'TABULATED_SOBOL'
scene.cycles.light_sampling_threshold = 0.0
scene.cycles.use_adaptive_sampling = False
scene.cycles.use_light_tree = False
scene.cycles.blur_glossy = 0.0
scene.cycles.volume_bounces = 1
scene.cycles.pixel_filter_type = 'GAUSSIAN'
scene.cycles.sample_clamp_indirect = 0.0
scene.view_settings.view_transform = 'Standard'
bpy.context.view_layer.update()

# ---- added for rendering (the .blend has no active camera and no usable light): camera, sun
cam_auto = bpy.data.cameras.new('AutoCamera')
cam_auto.lens = 50.0
cam_auto.sensor_width = 36.0
cam_auto.clip_end = 1000.0
ob_auto_camera = bpy.data.objects.new('AutoCamera', cam_auto)
scene.collection.objects.link(ob_auto_camera)
ob_auto_camera.location = (1.9228, -0.344647, 1.42797)
ob_auto_camera.rotation_euler = (1.09748, -7.21219e-08, 0.694738)
scene.camera = ob_auto_camera
light_auto_sun = bpy.data.lights.new('AutoSun', 'SUN')
light_auto_sun.energy = 3.0
light_auto_sun.angle = 0.0523599
ob_auto_sun = bpy.data.objects.new('AutoSun', light_auto_sun)
scene.collection.objects.link(ob_auto_sun)
ob_auto_sun.rotation_euler = (0.872665, 0.174533, 0.523599)
bpy.context.view_layer.update()

